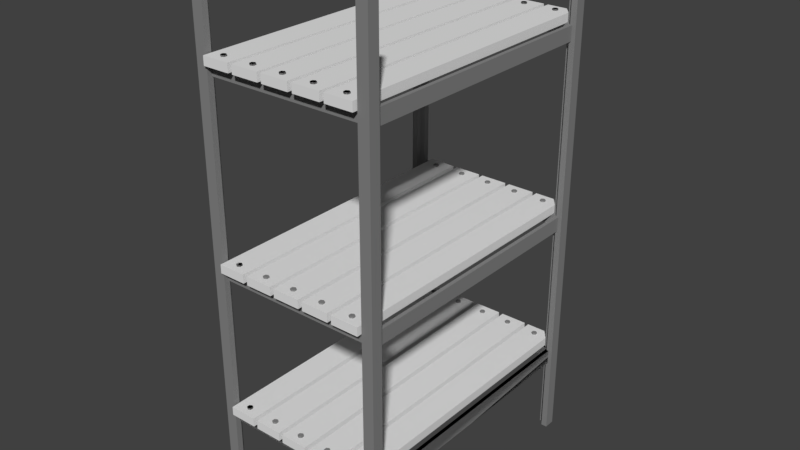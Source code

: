 # Source: stuck.blend  (saved by Blender 2.79.0; exported with 4.5.12 LTS)
import bpy
from mathutils import Matrix  # noqa: F401  (used for matrix-valued properties, if any)

bpy.ops.wm.read_factory_settings(use_empty=True)
scene = bpy.context.scene
scene.name = 'Scene'

# ---- collections
col_collection_1 = bpy.data.collections.new('Collection 1'); scene.collection.children.link(col_collection_1)

# ---- materials (node trees are filled in below, after node groups)
mat_wood = bpy.data.materials.new('wood')
mat_wood.alpha_threshold = 0.0
mat_wood.use_transparent_shadow = False
mat_wood.roughness = 0.5
mat_metal = bpy.data.materials.new('metal')
mat_metal.alpha_threshold = 0.0
mat_metal.use_transparent_shadow = False
mat_metal.diffuse_color = (0.233, 0.233, 0.233, 1.0)
mat_metal.roughness = 0.5

# ---- material node trees

# ---- world
world_world = bpy.data.worlds.new('World'); scene.world = world_world
world_world.color = (0.05088, 0.05088, 0.05088)
world_world.use_sun_shadow = False
world_world.sun_shadow_jitter_overblur = 0.0
world_world.cycles.sampling_method = 'MANUAL'

# ---- meshes
me_cube_007 = bpy.data.meshes.new('Cube.007')
me_cube_007.from_pydata([(-1.0, -1.0, -1.0), (-1.0, -1.0, 1.0), (-1.0, 1.0, -1.0), (-1.0, 1.0, 1.0), (1.0, -1.0, -1.0), (1.0, -1.0, 1.0), (1.0, 1.0, -1.0), (1.0, 1.0, 1.0), (8.27, -1.0, 76.57), (8.27, -1.0, 78.57), (8.27, 1.0, 76.57), (8.27, 1.0, 78.57), (10.27, -1.0, 76.57), (10.27, -1.0, 78.57), (10.27, 1.0, 76.57), (10.27, 1.0, 78.57), (3.642, -1.0, 76.57), (3.642, -1.0, 78.57), (3.642, 1.0, 76.57), (3.642, 1.0, 78.57), (5.642, -1.0, 76.57), (5.642, -1.0, 78.57), (5.642, 1.0, 76.57), (5.642, 1.0, 78.57), (5.945, -1.0, 76.57), (5.945, -1.0, 78.57), (5.945, 1.0, 76.57), (5.945, 1.0, 78.57), (7.945, -1.0, 76.57), (7.945, -1.0, 78.57), (7.945, 1.0, 76.57), (7.945, 1.0, 78.57), (1.311, -1.0, 76.57), (1.311, -1.0, 78.57), (1.311, 1.0, 76.57), (1.311, 1.0, 78.57), (3.311, -1.0, 76.57), (3.311, -1.0, 78.57), (3.311, 1.0, 76.57), (3.311, 1.0, 78.57), (-1.0, -1.0, 76.57), (-1.0, -1.0, 78.57), (-1.0, 1.0, 76.57), (-1.0, 1.0, 78.57), (1.0, -1.0, 76.57), (1.0, -1.0, 78.57), (1.0, 1.0, 76.57), (1.0, 1.0, 78.57), (-1.0, -1.0, 42.06), (-1.0, -1.0, 44.06), (-1.0, 1.0, 42.06), (-1.0, 1.0, 44.06), (1.0, -1.0, 42.06), (1.0, -1.0, 44.06), (1.0, 1.0, 42.06), (1.0, 1.0, 44.06), (1.311, -1.0, 42.06), (1.311, -1.0, 44.06), (1.311, 1.0, 42.06), (1.311, 1.0, 44.06), (3.311, -1.0, 42.06), (3.311, -1.0, 44.06), (3.311, 1.0, 42.06), (3.311, 1.0, 44.06), (5.945, -1.0, 42.06), (5.945, -1.0, 44.06), (5.945, 1.0, 42.06), (5.945, 1.0, 44.06), (7.945, -1.0, 42.06), (7.945, -1.0, 44.06), (7.945, 1.0, 42.06), (7.945, 1.0, 44.06), (3.642, -1.0, 42.06), (3.642, -1.0, 44.06), (3.642, 1.0, 42.06), (3.642, 1.0, 44.06), (5.642, -1.0, 42.06), (5.642, -1.0, 44.06), (5.642, 1.0, 42.06), (5.642, 1.0, 44.06), (8.27, -1.0, 42.06), (8.27, -1.0, 44.06), (8.27, 1.0, 42.06), (8.27, 1.0, 44.06), (10.27, -1.0, 42.06), (10.27, -1.0, 44.06), (10.27, 1.0, 42.06), (10.27, 1.0, 44.06), (8.27, -1.0, -1.0), (8.27, -1.0, 1.0), (8.27, 1.0, -1.0), (8.27, 1.0, 1.0), (10.27, -1.0, -1.0), (10.27, -1.0, 1.0), (10.27, 1.0, -1.0), (10.27, 1.0, 1.0), (3.642, -1.0, -1.0), (3.642, -1.0, 1.0), (3.642, 1.0, -1.0), (3.642, 1.0, 1.0), (5.642, -1.0, -1.0), (5.642, -1.0, 1.0), (5.642, 1.0, -1.0), (5.642, 1.0, 1.0), (5.945, -1.0, -1.0), (5.945, -1.0, 1.0), (5.945, 1.0, -1.0), (5.945, 1.0, 1.0), (7.945, -1.0, -1.0), (7.945, -1.0, 1.0), (7.945, 1.0, -1.0), (7.945, 1.0, 1.0), (1.311, -1.0, -1.0), (1.311, -1.0, 1.0), (1.311, 1.0, -1.0), (1.311, 1.0, 1.0), (3.311, -1.0, -1.0), (3.311, -1.0, 1.0), (3.311, 1.0, -1.0), (3.311, 1.0, 1.0)], [], [(0, 1, 3, 2), (2, 3, 7, 6), (6, 7, 5, 4), (4, 5, 1, 0), (2, 6, 4, 0), (7, 3, 1, 5), (8, 9, 11, 10), (10, 11, 15, 14), (14, 15, 13, 12), (12, 13, 9, 8), (10, 14, 12, 8), (15, 11, 9, 13), (16, 17, 19, 18), (18, 19, 23, 22), (22, 23, 21, 20), (20, 21, 17, 16), (18, 22, 20, 16), (23, 19, 17, 21), (24, 25, 27, 26), (26, 27, 31, 30), (30, 31, 29, 28), (28, 29, 25, 24), (26, 30, 28, 24), (31, 27, 25, 29), (32, 33, 35, 34), (34, 35, 39, 38), (38, 39, 37, 36), (36, 37, 33, 32), (34, 38, 36, 32), (39, 35, 33, 37), (40, 41, 43, 42), (42, 43, 47, 46), (46, 47, 45, 44), (44, 45, 41, 40), (42, 46, 44, 40), (47, 43, 41, 45), (48, 49, 51, 50), (50, 51, 55, 54), (54, 55, 53, 52), (52, 53, 49, 48), (50, 54, 52, 48), (55, 51, 49, 53), (56, 57, 59, 58), (58, 59, 63, 62), (62, 63, 61, 60), (60, 61, 57, 56), (58, 62, 60, 56), (63, 59, 57, 61), (64, 65, 67, 66), (66, 67, 71, 70), (70, 71, 69, 68), (68, 69, 65, 64), (66, 70, 68, 64), (71, 67, 65, 69), (72, 73, 75, 74), (74, 75, 79, 78), (78, 79, 77, 76), (76, 77, 73, 72), (74, 78, 76, 72), (79, 75, 73, 77), (80, 81, 83, 82), (82, 83, 87, 86), (86, 87, 85, 84), (84, 85, 81, 80), (82, 86, 84, 80), (87, 83, 81, 85), (88, 89, 91, 90), (90, 91, 95, 94), (94, 95, 93, 92), (92, 93, 89, 88), (90, 94, 92, 88), (95, 91, 89, 93), (96, 97, 99, 98), (98, 99, 103, 102), (102, 103, 101, 100), (100, 101, 97, 96), (98, 102, 100, 96), (103, 99, 97, 101), (104, 105, 107, 106), (106, 107, 111, 110), (110, 111, 109, 108), (108, 109, 105, 104), (106, 110, 108, 104), (111, 107, 105, 109), (112, 113, 115, 114), (114, 115, 119, 118), (118, 119, 117, 116), (116, 117, 113, 112), (114, 118, 116, 112), (119, 115, 113, 117)])
_uv = me_cube_007.uv_layers.new(name='UVMap')
_uv.uv.foreach_set('vector', [0.636, 0.636, 0.364, 0.636, 0.364, 0.364, 0.636, 0.364, 0.0, 0.0, 1.0, 0.0, 1.0, 1.0, 0.0, 1.0, 0.0, 0.0, 1.0, 0.0, 1.0, 1.0, 0.0, 1.0, 0.0, 0.0, 1.0, 0.0, 1.0, 1.0, 0.0, 1.0, 1.2, 1.258, -0.3153, 1.258, -0.3153, -0.2578, 1.2, -0.2578, 0.0, 0.0, 1.0, 0.0, 1.0, 1.0, 0.0, 1.0, 0.0, 0.0, 1.0, 0.0, 1.0, 1.0, 0.0, 1.0, 0.0, 0.0, 1.0, 0.0, 1.0, 1.0, 0.0, 1.0, 0.0, 0.0, 1.0, 0.0, 1.0, 1.0, 0.0, 1.0, 0.0, 0.0, 1.0, 0.0, 1.0, 1.0, 0.0, 1.0, 0.0, 0.0, 1.0, 0.0, 1.0, 1.0, 0.0, 1.0, 0.0, 0.0, 1.0, 0.0, 1.0, 1.0, 0.0, 1.0, 0.0, 0.0, 1.0, 0.0, 1.0, 1.0, 0.0, 1.0, 0.0, 0.0, 1.0, 0.0, 1.0, 1.0, 0.0, 1.0, 0.0, 0.0, 1.0, 0.0, 1.0, 1.0, 0.0, 1.0, 0.0, 0.0, 1.0, 0.0, 1.0, 1.0, 0.0, 1.0, 0.0, 0.0, 1.0, 0.0, 1.0, 1.0, 0.0, 1.0, 0.0, 0.0, 1.0, 0.0, 1.0, 1.0, 0.0, 1.0, 0.0, 0.0, 1.0, 0.0, 1.0, 1.0, 0.0, 1.0, 0.0, 0.0, 1.0, 0.0, 1.0, 1.0, 0.0, 1.0, 0.0, 0.0, 1.0, 0.0, 1.0, 1.0, 0.0, 1.0, 0.0, 0.0, 1.0, 0.0, 1.0, 1.0, 0.0, 1.0, 0.0, 0.0, 1.0, 0.0, 1.0, 1.0, 0.0, 1.0, 0.0, 0.0, 1.0, 0.0, 1.0, 1.0, 0.0, 1.0, 0.0, 0.0, 1.0, 0.0, 1.0, 1.0, 0.0, 1.0, 0.0, 0.0, 1.0, 0.0, 1.0, 1.0, 0.0, 1.0, 0.0, 0.0, 1.0, 0.0, 1.0, 1.0, 0.0, 1.0, 0.0, 0.0, 1.0, 0.0, 1.0, 1.0, 0.0, 1.0, 0.0, 0.0, 1.0, 0.0, 1.0, 1.0, 0.0, 1.0, 0.0, 0.0, 1.0, 0.0, 1.0, 1.0, 0.0, 1.0, 0.0, 0.0, 1.0, 0.0, 1.0, 1.0, 0.0, 1.0, 0.0, 0.0, 1.0, 0.0, 1.0, 1.0, 0.0, 1.0, 0.0, 0.0, 1.0, 0.0, 1.0, 1.0, 0.0, 1.0, 0.0, 0.0, 1.0, 0.0, 1.0, 1.0, 0.0, 1.0, 0.0, 0.0, 1.0, 0.0, 1.0, 1.0, 0.0, 1.0, 0.0, 0.0, 1.0, 0.0, 1.0, 1.0, 0.0, 1.0, 0.0, 0.0, 1.0, 0.0, 1.0, 1.0, 0.0, 1.0, 0.0, 0.0, 1.0, 0.0, 1.0, 1.0, 0.0, 1.0, 0.0, 0.0, 1.0, 0.0, 1.0, 1.0, 0.0, 1.0, 0.0, 0.0, 1.0, 0.0, 1.0, 1.0, 0.0, 1.0, 0.0, 0.0, 1.0, 0.0, 1.0, 1.0, 0.0, 1.0, 0.0, 0.0, 1.0, 0.0, 1.0, 1.0, 0.0, 1.0, 0.0, 0.0, 1.0, 0.0, 1.0, 1.0, 0.0, 1.0, 0.0, 0.0, 1.0, 0.0, 1.0, 1.0, 0.0, 1.0, 0.0, 0.0, 1.0, 0.0, 1.0, 1.0, 0.0, 1.0, 0.0, 0.0, 1.0, 0.0, 1.0, 1.0, 0.0, 1.0, 0.0, 0.0, 1.0, 0.0, 1.0, 1.0, 0.0, 1.0, 0.0, 0.0, 1.0, 0.0, 1.0, 1.0, 0.0, 1.0, 0.0, 0.0, 1.0, 0.0, 1.0, 1.0, 0.0, 1.0, 0.0, 0.0, 1.0, 0.0, 1.0, 1.0, 0.0, 1.0, 0.0, 0.0, 1.0, 0.0, 1.0, 1.0, 0.0, 1.0, 0.0, 0.0, 1.0, 0.0, 1.0, 1.0, 0.0, 1.0, 0.0, 0.0, 1.0, 0.0, 1.0, 1.0, 0.0, 1.0, 0.0, 0.0, 1.0, 0.0, 1.0, 1.0, 0.0, 1.0, 0.0, 0.0, 1.0, 0.0, 1.0, 1.0, 0.0, 1.0, 0.0, 0.0, 1.0, 0.0, 1.0, 1.0, 0.0, 1.0, 0.0, 0.0, 1.0, 0.0, 1.0, 1.0, 0.0, 1.0, 0.0, 0.0, 1.0, 0.0, 1.0, 1.0, 0.0, 1.0, 0.0, 0.0, 1.0, 0.0, 1.0, 1.0, 0.0, 1.0, 0.0, 0.0, 1.0, 0.0, 1.0, 1.0, 0.0, 1.0, 0.0, 0.0, 1.0, 0.0, 1.0, 1.0, 0.0, 1.0, 0.0, 0.0, 1.0, 0.0, 1.0, 1.0, 0.0, 1.0, 0.0, 0.0, 1.0, 0.0, 1.0, 1.0, 0.0, 1.0, 0.0, 0.0, 1.0, 0.0, 1.0, 1.0, 0.0, 1.0, 0.0, 0.0, 1.0, 0.0, 1.0, 1.0, 0.0, 1.0, 0.0, 0.0, 1.0, 0.0, 1.0, 1.0, 0.0, 1.0, 0.0, 0.0, 1.0, 0.0, 1.0, 1.0, 0.0, 1.0, 0.0, 0.0, 1.0, 0.0, 1.0, 1.0, 0.0, 1.0, 0.0, 0.0, 1.0, 0.0, 1.0, 1.0, 0.0, 1.0, 0.0, 0.0, 1.0, 0.0, 1.0, 1.0, 0.0, 1.0, 0.0, 0.0, 1.0, 0.0, 1.0, 1.0, 0.0, 1.0, 0.0, 0.0, 1.0, 0.0, 1.0, 1.0, 0.0, 1.0, 0.0, 0.0, 1.0, 0.0, 1.0, 1.0, 0.0, 1.0, 0.0, 0.0, 1.0, 0.0, 1.0, 1.0, 0.0, 1.0, 0.0, 0.0, 1.0, 0.0, 1.0, 1.0, 0.0, 1.0, 0.00315, 1.188, 1.003, 1.188, 1.003, 2.188, 0.00315, 2.188, 0.02047, 1.136, 1.02, 1.136, 1.02, 2.136, 0.02047, 2.136, 0.0, 0.0, 1.0, 0.0, 1.0, 1.0, 0.0, 1.0, 0.0, 0.0, 1.0, 0.0, 1.0, 1.0, 0.0, 1.0, 0.0, 0.0, 1.0, 0.0, 1.0, 1.0, 0.0, 1.0, 0.0, 0.0, 1.0, 0.0, 1.0, 1.0, 0.0, 1.0, 0.0, 0.0, 1.0, 0.0, 1.0, 1.0, 0.0, 1.0, 0.0, 0.0, 1.0, 0.0, 1.0, 1.0, 0.0, 1.0, 0.0, 0.0, 1.0, 0.0, 1.0, 1.0, 0.0, 1.0, 0.0, 0.0, 1.0, 0.0, 1.0, 1.0, 0.0, 1.0, 0.0, 0.0, 1.0, 0.0, 1.0, 1.0, 0.0, 1.0, 0.0, 0.0, 1.0, 0.0, 1.0, 1.0, 0.0, 1.0, 0.0, 0.0, 1.0, 0.0, 1.0, 1.0, 0.0, 1.0, 0.0, 0.0, 1.0, 0.0, 1.0, 1.0, 0.0, 1.0, 0.0, 0.0, 1.0, 0.0, 1.0, 1.0, 0.0, 1.0])
me_cube_007.materials.append(mat_wood)
me_cube_007.use_remesh_preserve_volume = False
me_cube_007.use_remesh_preserve_attributes = False
me_cube_007.use_mirror_vertex_groups = False
me_cube_007.update()
me_cube_009 = bpy.data.meshes.new('Cube.009')
me_cube_009.from_pydata([(40.37, 29.09, -2.004), (40.37, 29.09, -0.004133), (40.37, 31.09, -2.004), (40.37, 31.09, -0.004133), (42.37, 29.09, -2.004), (42.37, 29.09, -0.004133), (42.37, 31.09, -2.004), (42.37, 31.09, -0.004133), (40.37, 31.09, -2.004), (40.37, 29.09, -2.004), (40.37, 29.09, -0.004133), (40.37, 31.09, -0.004133), (42.37, 29.09, -0.004133), (42.37, 29.09, -2.004), (38.62, 29.09, -2.004), (38.62, 29.09, -0.004133), (38.62, 31.09, -0.004133), (38.62, 31.09, -2.004), (42.37, 27.34, -2.004), (42.37, 27.34, -0.004133), (40.37, 27.34, -0.004133), (40.37, 27.34, -2.004), (40.37, -27.64, -2.004), (40.37, -27.64, -0.004133), (42.37, -27.64, -2.004), (42.37, -27.64, -0.004133), (40.37, -29.64, -2.004), (40.37, -29.64, -0.004133), (42.37, -29.64, -2.004), (42.37, -29.64, -0.004133), (42.37, -27.64, -2.004), (40.37, -27.64, -2.004), (40.37, -27.64, -0.004133), (42.37, -27.64, -0.004133), (40.37, -29.64, -0.004133), (40.37, -29.64, -2.004), (40.37, -25.89, -2.004), (40.37, -25.89, -0.004133), (42.37, -25.89, -0.004133), (42.37, -25.89, -2.004), (38.62, -29.64, -2.004), (38.62, -29.64, -0.004133), (38.62, -27.64, -0.004133), (38.62, -27.64, -2.004), (-50.29, 29.09, -2.004), (-50.29, 29.09, -0.004133), (-52.29, 29.09, -2.004), (-52.29, 29.09, -0.004133), (-50.29, 31.09, -2.004), (-50.29, 31.09, -0.004133), (-52.29, 31.09, -2.004), (-52.29, 31.09, -0.004133), (-52.29, 29.09, -2.004), (-50.29, 29.09, -2.004), (-50.29, 29.09, -0.004133), (-52.29, 29.09, -0.004133), (-50.29, 31.09, -0.004133), (-50.29, 31.09, -2.004), (-50.29, 27.34, -2.004), (-50.29, 27.34, -0.004133), (-52.29, 27.34, -0.004133), (-52.29, 27.34, -2.004), (-48.54, 31.09, -2.004), (-48.54, 31.09, -0.004133), (-48.54, 29.09, -0.004133), (-48.54, 29.09, -2.004), (-50.29, -27.64, -2.004), (-50.29, -27.64, -0.004133), (-50.29, -29.64, -2.004), (-50.29, -29.64, -0.004133), (-52.29, -27.64, -2.004), (-52.29, -27.64, -0.004133), (-52.29, -29.64, -2.004), (-52.29, -29.64, -0.004133), (-50.29, -29.64, -2.004), (-50.29, -27.64, -2.004), (-50.29, -27.64, -0.004133), (-50.29, -29.64, -0.004133), (-52.29, -27.64, -0.004133), (-52.29, -27.64, -2.004), (-48.54, -27.64, -2.004), (-48.54, -27.64, -0.004133), (-48.54, -29.64, -0.004133), (-48.54, -29.64, -2.004), (-52.29, -25.89, -2.004), (-52.29, -25.89, -0.004133), (-50.29, -25.89, -0.004133), (-50.29, -25.89, -2.004), (-50.7, 28.84, -0.3176), (-50.7, 28.84, -0.3626), (-49.63, 28.84, -0.3176), (-49.63, 28.84, -0.3626), (-50.7, -27.85, -0.3176), (-50.7, -27.85, -0.3626), (-49.63, -27.85, -0.3176), (-49.63, -27.85, -0.3626), (39.87, 28.84, -0.3176), (39.87, 28.84, -0.3626), (40.94, 28.84, -0.3176), (40.94, 28.84, -0.3626), (39.87, -27.85, -0.3176), (39.87, -27.85, -0.3626), (40.94, -27.85, -0.3176), (40.94, -27.85, -0.3626), (-49.63, 28.84, -0.3176), (-49.63, 28.84, -0.3626), (-49.63, -27.85, -0.3176), (-49.63, -27.85, -0.3626), (40.32, 28.51, -0.3637), (40.32, 28.51, -0.3067), (-49.34, 28.51, -0.3637), (-49.34, 28.51, -0.3067), (40.32, 29.78, -0.3637), (40.32, 29.78, -0.3067), (-49.34, 29.78, -0.3637), (-49.34, 29.78, -0.3067), (40.32, 28.51, -0.3637), (40.32, 28.51, -0.3067), (-49.34, 28.51, -0.3637), (-49.34, 28.51, -0.3067), (40.32, 29.78, -0.3637), (40.32, 29.78, -0.3067), (-49.34, 29.78, -0.3637), (-49.34, 29.78, -0.3067), (40.32, -28.33, -0.3637), (40.32, -28.33, -0.3067), (-49.34, -28.33, -0.3637), (-49.34, -28.33, -0.3067), (40.32, -27.06, -0.3637), (40.32, -27.06, -0.3067), (-49.34, -27.06, -0.3637), (-49.34, -27.06, -0.3067), (-50.7, 28.84, -0.3176), (-50.7, 28.84, -0.3626), (-49.63, 28.84, -0.3176), (-49.63, 28.84, -0.3626), (-50.7, -27.85, -0.3176), (-50.7, -27.85, -0.3626), (-49.63, -27.85, -0.3176), (-49.63, -27.85, -0.3626), (39.87, 28.84, -0.3176), (39.87, 28.84, -0.3626), (40.94, 28.84, -0.3176), (40.94, 28.84, -0.3626), (39.87, -27.85, -0.3176), (39.87, -27.85, -0.3626), (40.94, -27.85, -0.3176), (40.94, -27.85, -0.3626), (40.32, 28.51, -0.3637), (40.32, 28.51, -0.3067), (-49.34, 28.51, -0.3637), (-49.34, 28.51, -0.3067), (40.32, 29.78, -0.3637), (40.32, 29.78, -0.3067), (-49.34, 29.78, -0.3637), (-49.34, 29.78, -0.3067), (40.32, -28.33, -0.3637), (40.32, -28.33, -0.3067), (-49.34, -28.33, -0.3637), (-49.34, -28.33, -0.3067), (40.32, -27.06, -0.3637), (40.32, -27.06, -0.3067), (-49.34, -27.06, -0.3637), (-49.34, -27.06, -0.3067), (-50.7, 28.84, -0.9025), (-50.7, 28.84, -0.9475), (-49.63, 28.84, -0.9025), (-49.63, 28.84, -0.9475), (-50.7, -27.85, -0.9025), (-50.7, -27.85, -0.9475), (-49.63, -27.85, -0.9025), (-49.63, -27.85, -0.9475), (39.87, 28.84, -0.9025), (39.87, 28.84, -0.9475), (40.94, 28.84, -0.9025), (40.94, 28.84, -0.9475), (39.87, -27.85, -0.9025), (39.87, -27.85, -0.9475), (40.94, -27.85, -0.9025), (40.94, -27.85, -0.9475), (40.32, 28.51, -0.9487), (40.32, 28.51, -0.8916), (-49.34, 28.51, -0.9487), (-49.34, 28.51, -0.8916), (40.32, 29.78, -0.9487), (40.32, 29.78, -0.8916), (-49.34, 29.78, -0.9487), (-49.34, 29.78, -0.8916), (40.32, -28.33, -0.9487), (40.32, -28.33, -0.8916), (-49.34, -28.33, -0.9487), (-49.34, -28.33, -0.8916), (40.32, -27.06, -0.9487), (40.32, -27.06, -0.8916), (-49.34, -27.06, -0.9487), (-49.34, -27.06, -0.8916), (-50.7, 28.84, -1.629), (-50.7, 28.84, -1.674), (-49.63, 28.84, -1.629), (-49.63, 28.84, -1.674), (-50.7, -27.85, -1.629), (-50.7, -27.85, -1.674), (-49.63, -27.85, -1.629), (-49.63, -27.85, -1.674), (39.87, 28.84, -1.629), (39.87, 28.84, -1.674), (40.94, 28.84, -1.629), (40.94, 28.84, -1.674), (39.87, -27.85, -1.629), (39.87, -27.85, -1.674), (40.94, -27.85, -1.629), (40.94, -27.85, -1.674), (40.32, 28.51, -1.675), (40.32, 28.51, -1.618), (-49.34, 28.51, -1.675), (-49.34, 28.51, -1.618), (40.32, 29.78, -1.675), (40.32, 29.78, -1.618), (-49.34, 29.78, -1.675), (-49.34, 29.78, -1.618), (40.32, -28.33, -1.675), (40.32, -28.33, -1.618), (-49.34, -28.33, -1.675), (-49.34, -28.33, -1.618), (40.32, -27.06, -1.675), (40.32, -27.06, -1.618), (-49.34, -27.06, -1.675), (-49.34, -27.06, -1.618), (-49.56, 22.4, -1.712), (-49.56, 22.4, -1.706), (-49.56, 22.4, -1.706), (-49.56, 22.4, -1.712), (-50.02, 21.6, -1.706), (-50.02, 21.6, -1.712), (-50.95, 21.6, -1.706), (-50.95, 21.6, -1.712), (-51.41, 22.4, -1.706), (-51.41, 22.4, -1.712), (-50.95, 23.2, -1.706), (-50.95, 23.2, -1.712), (-50.02, 23.2, -1.706), (-50.02, 23.2, -1.712), (-50.02, 21.6, -1.706), (-50.02, 21.6, -1.712), (-50.95, 21.6, -1.706), (-50.95, 21.6, -1.712), (-51.41, 22.4, -1.706), (-51.41, 22.4, -1.712), (-50.95, 23.2, -1.706), (-50.95, 23.2, -1.712), (-50.02, 23.2, -1.706), (-50.02, 23.2, -1.712), (41.61, 22.4, -1.712), (41.61, 22.4, -1.706), (41.15, 21.6, -1.706), (41.15, 21.6, -1.712), (40.22, 21.6, -1.706), (40.22, 21.6, -1.712), (39.76, 22.4, -1.706), (39.76, 22.4, -1.712), (40.22, 23.2, -1.706), (40.22, 23.2, -1.712), (41.15, 23.2, -1.706), (41.15, 23.2, -1.712), (-49.56, 11.43, -1.712), (-49.56, 11.43, -1.706), (-49.56, 11.43, -1.706), (-49.56, 11.43, -1.712), (-50.02, 10.63, -1.712), (-50.95, 10.63, -1.712), (-51.41, 11.43, -1.706), (-51.41, 11.43, -1.712), (-50.95, 12.23, -1.706), (-50.95, 12.23, -1.712), (-50.02, 12.23, -1.706), (-50.02, 12.23, -1.712), (-50.02, 10.63, -1.706), (-50.02, 10.63, -1.712), (-50.95, 10.63, -1.706), (-50.95, 10.63, -1.712), (-51.41, 11.43, -1.706), (-51.41, 11.43, -1.712), (41.61, 11.43, -1.712), (41.61, 11.43, -1.706), (41.15, 10.63, -1.706), (41.15, 10.63, -1.712), (40.22, 10.63, -1.706), (40.22, 10.63, -1.712), (39.76, 11.43, -1.706), (39.76, 11.43, -1.712), (40.22, 12.23, -1.706), (40.22, 12.23, -1.712), (41.15, 12.23, -1.706), (41.15, 12.23, -1.712), (-49.56, 0.7431, -1.712), (-49.56, 0.7431, -1.706), (-49.56, 0.7431, -1.706), (-49.56, 0.7431, -1.712), (-50.02, -0.05898, -1.712), (-50.95, -0.05898, -1.712), (-51.41, 0.7431, -1.706), (-51.41, 0.7431, -1.712), (-50.95, 1.545, -1.706), (-50.95, 1.545, -1.712), (-50.02, 1.545, -1.706), (-50.02, 1.545, -1.712), (-50.02, -0.05898, -1.706), (-50.02, -0.05898, -1.712), (-50.95, -0.05898, -1.706), (-50.95, -0.05898, -1.712), (-51.41, 0.7431, -1.706), (-51.41, 0.7431, -1.712), (41.61, 0.7431, -1.712), (41.61, 0.7431, -1.706), (41.15, -0.05899, -1.706), (41.15, -0.05899, -1.712), (40.22, -0.05899, -1.706), (40.22, -0.05899, -1.712), (39.76, 0.7431, -1.706), (39.76, 0.7431, -1.712), (40.22, 1.545, -1.706), (40.22, 1.545, -1.712), (41.15, 1.545, -1.706), (41.15, 1.545, -1.712), (-49.56, -9.975, -1.712), (-49.56, -9.975, -1.706), (-49.56, -9.975, -1.706), (-49.56, -9.975, -1.712), (-50.02, -10.78, -1.712), (-50.95, -10.78, -1.712), (-51.41, -9.975, -1.706), (-51.41, -9.975, -1.712), (-50.95, -9.173, -1.706), (-50.95, -9.173, -1.712), (-50.02, -9.173, -1.706), (-50.02, -9.173, -1.712), (-50.02, -10.78, -1.706), (-50.02, -10.78, -1.712), (-50.95, -10.78, -1.706), (-50.95, -10.78, -1.712), (-51.41, -9.975, -1.706), (-51.41, -9.975, -1.712), (41.61, -9.975, -1.712), (41.61, -9.975, -1.706), (41.15, -10.78, -1.706), (41.15, -10.78, -1.712), (40.22, -10.78, -1.706), (40.22, -10.78, -1.712), (39.76, -9.975, -1.706), (39.76, -9.975, -1.712), (40.22, -9.173, -1.706), (40.22, -9.173, -1.712), (41.15, -9.173, -1.706), (41.15, -9.173, -1.712), (-49.56, -21.01, -1.712), (-49.56, -21.01, -1.706), (-49.56, -21.01, -1.706), (-49.56, -21.01, -1.712), (-50.02, -21.81, -1.712), (-50.95, -21.81, -1.712), (-51.41, -21.01, -1.706), (-51.41, -21.01, -1.712), (-50.95, -20.21, -1.706), (-50.95, -20.21, -1.712), (-50.02, -20.21, -1.706), (-50.02, -20.21, -1.712), (-50.02, -21.81, -1.706), (-50.02, -21.81, -1.712), (-50.95, -21.81, -1.706), (-50.95, -21.81, -1.712), (-51.41, -21.01, -1.706), (-51.41, -21.01, -1.712), (41.61, -21.01, -1.712), (41.61, -21.01, -1.706), (41.15, -21.81, -1.706), (41.15, -21.81, -1.712), (40.22, -21.81, -1.706), (40.22, -21.81, -1.712), (39.76, -21.01, -1.706), (39.76, -21.01, -1.712), (40.22, -20.21, -1.706), (40.22, -20.21, -1.712), (41.15, -20.21, -1.706), (41.15, -20.21, -1.712), (-49.56, 22.4, -1.712), (-49.56, 22.4, -1.706), (-49.56, 22.4, -1.706), (-49.56, 22.4, -1.712), (-50.02, 21.6, -1.706), (-50.02, 21.6, -1.712), (-50.95, 21.6, -1.706), (-50.95, 21.6, -1.712), (-51.41, 22.4, -1.706), (-51.41, 22.4, -1.712), (-50.95, 23.2, -1.706), (-50.95, 23.2, -1.712), (-50.02, 23.2, -1.706), (-50.02, 23.2, -1.712), (-50.02, 21.6, -1.706), (-50.02, 21.6, -1.712), (-50.95, 21.6, -1.706), (-50.95, 21.6, -1.712), (-51.41, 22.4, -1.706), (-51.41, 22.4, -1.712), (-50.95, 23.2, -1.706), (-50.95, 23.2, -1.712), (-50.02, 23.2, -1.706), (-50.02, 23.2, -1.712), (41.61, 22.4, -1.712), (41.61, 22.4, -1.706), (41.15, 21.6, -1.706), (41.15, 21.6, -1.712), (40.22, 21.6, -1.706), (40.22, 21.6, -1.712), (39.76, 22.4, -1.706), (39.76, 22.4, -1.712), (40.22, 23.2, -1.706), (40.22, 23.2, -1.712), (41.15, 23.2, -1.706), (41.15, 23.2, -1.712), (-49.56, 11.43, -1.712), (-49.56, 11.43, -1.706), (-49.56, 11.43, -1.706), (-49.56, 11.43, -1.712), (-50.02, 10.63, -1.712), (-50.95, 10.63, -1.712), (-51.41, 11.43, -1.706), (-51.41, 11.43, -1.712), (-50.95, 12.23, -1.706), (-50.95, 12.23, -1.712), (-50.02, 12.23, -1.706), (-50.02, 12.23, -1.712), (-50.02, 10.63, -1.706), (-50.02, 10.63, -1.712), (-50.95, 10.63, -1.706), (-50.95, 10.63, -1.712), (-51.41, 11.43, -1.706), (-51.41, 11.43, -1.712), (41.61, 11.43, -1.712), (41.61, 11.43, -1.706), (41.15, 10.63, -1.706), (41.15, 10.63, -1.712), (40.22, 10.63, -1.706), (40.22, 10.63, -1.712), (39.76, 11.43, -1.706), (39.76, 11.43, -1.712), (40.22, 12.23, -1.706), (40.22, 12.23, -1.712), (41.15, 12.23, -1.706), (41.15, 12.23, -1.712), (-49.56, 0.7431, -1.712), (-49.56, 0.7431, -1.706), (-49.56, 0.7431, -1.706), (-49.56, 0.7431, -1.712), (-50.02, -0.05898, -1.712), (-50.95, -0.05898, -1.712), (-51.41, 0.7431, -1.706), (-51.41, 0.7431, -1.712), (-50.95, 1.545, -1.706), (-50.95, 1.545, -1.712), (-50.02, 1.545, -1.706), (-50.02, 1.545, -1.712), (-50.02, -0.05898, -1.706), (-50.02, -0.05898, -1.712), (-50.95, -0.05898, -1.706), (-50.95, -0.05898, -1.712), (-51.41, 0.7431, -1.706), (-51.41, 0.7431, -1.712), (41.61, 0.7431, -1.712), (41.61, 0.7431, -1.706), (41.15, -0.05899, -1.706), (41.15, -0.05899, -1.712), (40.22, -0.05899, -1.706), (40.22, -0.05899, -1.712), (39.76, 0.7431, -1.706), (39.76, 0.7431, -1.712), (40.22, 1.545, -1.706), (40.22, 1.545, -1.712), (41.15, 1.545, -1.706), (41.15, 1.545, -1.712), (-49.56, -9.975, -1.712), (-49.56, -9.975, -1.706), (-49.56, -9.975, -1.706), (-49.56, -9.975, -1.712), (-50.02, -10.78, -1.712), (-50.95, -10.78, -1.712), (-51.41, -9.975, -1.706), (-51.41, -9.975, -1.712), (-50.95, -9.173, -1.706), (-50.95, -9.173, -1.712), (-50.02, -9.173, -1.706), (-50.02, -9.173, -1.712), (-50.02, -10.78, -1.706), (-50.02, -10.78, -1.712), (-50.95, -10.78, -1.706), (-50.95, -10.78, -1.712), (-51.41, -9.975, -1.706), (-51.41, -9.975, -1.712), (41.61, -9.975, -1.712), (41.61, -9.975, -1.706), (41.15, -10.78, -1.706), (41.15, -10.78, -1.712), (40.22, -10.78, -1.706), (40.22, -10.78, -1.712), (39.76, -9.975, -1.706), (39.76, -9.975, -1.712), (40.22, -9.173, -1.706), (40.22, -9.173, -1.712), (41.15, -9.173, -1.706), (41.15, -9.173, -1.712), (-49.56, -21.01, -1.712), (-49.56, -21.01, -1.706), (-49.56, -21.01, -1.706), (-49.56, -21.01, -1.712), (-50.02, -21.81, -1.712), (-50.95, -21.81, -1.712), (-51.41, -21.01, -1.706), (-51.41, -21.01, -1.712), (-50.95, -20.21, -1.706), (-50.95, -20.21, -1.712), (-50.02, -20.21, -1.706), (-50.02, -20.21, -1.712), (-50.02, -21.81, -1.706), (-50.02, -21.81, -1.712), (-50.95, -21.81, -1.706), (-50.95, -21.81, -1.712), (-51.41, -21.01, -1.706), (-51.41, -21.01, -1.712), (41.61, -21.01, -1.712), (41.61, -21.01, -1.706), (41.15, -21.81, -1.706), (41.15, -21.81, -1.712), (40.22, -21.81, -1.706), (40.22, -21.81, -1.712), (39.76, -21.01, -1.706), (39.76, -21.01, -1.712), (40.22, -20.21, -1.706), (40.22, -20.21, -1.712), (41.15, -20.21, -1.706), (41.15, -20.21, -1.712), (-49.56, 22.4, -0.9854), (-49.56, 22.4, -0.979), (-49.56, 22.4, -0.979), (-49.56, 22.4, -0.9854), (-50.02, 21.6, -0.979), (-50.02, 21.6, -0.9854), (-50.95, 21.6, -0.979), (-50.95, 21.6, -0.9854), (-51.41, 22.4, -0.979), (-51.41, 22.4, -0.9854), (-50.95, 23.2, -0.979), (-50.95, 23.2, -0.9854), (-50.02, 23.2, -0.979), (-50.02, 23.2, -0.9854), (-50.02, 21.6, -0.979), (-50.02, 21.6, -0.9854), (-50.95, 21.6, -0.979), (-50.95, 21.6, -0.9854), (-51.41, 22.4, -0.979), (-51.41, 22.4, -0.9854), (-50.95, 23.2, -0.979), (-50.95, 23.2, -0.9854), (-50.02, 23.2, -0.979), (-50.02, 23.2, -0.9854), (41.61, 22.4, -0.9854), (41.61, 22.4, -0.979), (41.15, 21.6, -0.979), (41.15, 21.6, -0.9854), (40.22, 21.6, -0.979), (40.22, 21.6, -0.9854), (39.76, 22.4, -0.979), (39.76, 22.4, -0.9854), (40.22, 23.2, -0.979), (40.22, 23.2, -0.9854), (41.15, 23.2, -0.979), (41.15, 23.2, -0.9854), (-49.56, 11.43, -0.9854), (-49.56, 11.43, -0.979), (-49.56, 11.43, -0.979), (-49.56, 11.43, -0.9854), (-50.02, 10.63, -0.9854), (-50.95, 10.63, -0.9854), (-51.41, 11.43, -0.979), (-51.41, 11.43, -0.9854), (-50.95, 12.23, -0.979), (-50.95, 12.23, -0.9854), (-50.02, 12.23, -0.979), (-50.02, 12.23, -0.9854), (-50.02, 10.63, -0.979), (-50.02, 10.63, -0.9854), (-50.95, 10.63, -0.979), (-50.95, 10.63, -0.9854), (-51.41, 11.43, -0.979), (-51.41, 11.43, -0.9854), (41.61, 11.43, -0.9854), (41.61, 11.43, -0.979), (41.15, 10.63, -0.979), (41.15, 10.63, -0.9854), (40.22, 10.63, -0.979), (40.22, 10.63, -0.9854), (39.76, 11.43, -0.979), (39.76, 11.43, -0.9854), (40.22, 12.23, -0.979), (40.22, 12.23, -0.9854), (41.15, 12.23, -0.979), (41.15, 12.23, -0.9854), (-49.56, 0.7431, -0.9854), (-49.56, 0.7431, -0.979), (-49.56, 0.7431, -0.979), (-49.56, 0.7431, -0.9854), (-50.02, -0.05899, -0.9854), (-50.95, -0.05899, -0.9854), (-51.41, 0.7431, -0.979), (-51.41, 0.7431, -0.9854), (-50.95, 1.545, -0.979), (-50.95, 1.545, -0.9854), (-50.02, 1.545, -0.979), (-50.02, 1.545, -0.9854), (-50.02, -0.05899, -0.979), (-50.02, -0.05899, -0.9854), (-50.95, -0.05899, -0.979), (-50.95, -0.05899, -0.9854), (-51.41, 0.7431, -0.979), (-51.41, 0.7431, -0.9854), (41.61, 0.7431, -0.9854), (41.61, 0.7431, -0.979), (41.15, -0.059, -0.979), (41.15, -0.059, -0.9854), (40.22, -0.059, -0.979), (40.22, -0.059, -0.9854), (39.76, 0.7431, -0.979), (39.76, 0.7431, -0.9854), (40.22, 1.545, -0.979), (40.22, 1.545, -0.9854), (41.15, 1.545, -0.979), (41.15, 1.545, -0.9854), (-49.56, -9.975, -0.9854), (-49.56, -9.975, -0.979), (-49.56, -9.975, -0.979), (-49.56, -9.975, -0.9854), (-50.02, -10.78, -0.9854), (-50.95, -10.78, -0.9854), (-51.41, -9.975, -0.979), (-51.41, -9.975, -0.9854), (-50.95, -9.173, -0.979), (-50.95, -9.173, -0.9854), (-50.02, -9.173, -0.979), (-50.02, -9.173, -0.9854), (-50.02, -10.78, -0.979), (-50.02, -10.78, -0.9854), (-50.95, -10.78, -0.979), (-50.95, -10.78, -0.9854), (-51.41, -9.975, -0.979), (-51.41, -9.975, -0.9854), (41.61, -9.975, -0.9854), (41.61, -9.975, -0.979), (41.15, -10.78, -0.979), (41.15, -10.78, -0.9854), (40.22, -10.78, -0.979), (40.22, -10.78, -0.9854), (39.76, -9.975, -0.979), (39.76, -9.975, -0.9854), (40.22, -9.173, -0.979), (40.22, -9.173, -0.9854), (41.15, -9.173, -0.979), (41.15, -9.173, -0.9854), (-49.56, -21.01, -0.9854), (-49.56, -21.01, -0.979), (-49.56, -21.01, -0.979), (-49.56, -21.01, -0.9854), (-50.02, -21.81, -0.9854), (-50.95, -21.81, -0.9854), (-51.41, -21.01, -0.979), (-51.41, -21.01, -0.9854), (-50.95, -20.21, -0.979), (-50.95, -20.21, -0.9854), (-50.02, -20.21, -0.979), (-50.02, -20.21, -0.9854), (-50.02, -21.81, -0.979), (-50.02, -21.81, -0.9854), (-50.95, -21.81, -0.979), (-50.95, -21.81, -0.9854), (-51.41, -21.01, -0.979), (-51.41, -21.01, -0.9854), (41.61, -21.01, -0.9854), (41.61, -21.01, -0.979), (41.15, -21.81, -0.979), (41.15, -21.81, -0.9854), (40.22, -21.81, -0.979), (40.22, -21.81, -0.9854), (39.76, -21.01, -0.979), (39.76, -21.01, -0.9854), (40.22, -20.21, -0.979), (40.22, -20.21, -0.9854), (41.15, -20.21, -0.979), (41.15, -20.21, -0.9854), (-49.56, 22.4, -0.4036), (-49.56, 22.4, -0.3971), (-49.56, 22.4, -0.3971), (-49.56, 22.4, -0.4036), (-50.02, 21.6, -0.3971), (-50.02, 21.6, -0.4036), (-50.95, 21.6, -0.3971), (-50.95, 21.6, -0.4036), (-51.41, 22.4, -0.3971), (-51.41, 22.4, -0.4036), (-50.95, 23.2, -0.3971), (-50.95, 23.2, -0.4036), (-50.02, 23.2, -0.3971), (-50.02, 23.2, -0.4036), (-50.02, 21.6, -0.3971), (-50.02, 21.6, -0.4036), (-50.95, 21.6, -0.3971), (-50.95, 21.6, -0.4036), (-51.41, 22.4, -0.3971), (-51.41, 22.4, -0.4036), (-50.95, 23.2, -0.3971), (-50.95, 23.2, -0.4036), (-50.02, 23.2, -0.3971), (-50.02, 23.2, -0.4036), (41.61, 22.4, -0.4036), (41.61, 22.4, -0.3971), (41.15, 21.6, -0.3971), (41.15, 21.6, -0.4036), (40.22, 21.6, -0.3971), (40.22, 21.6, -0.4036), (39.76, 22.4, -0.3971), (39.76, 22.4, -0.4036), (40.22, 23.2, -0.3971), (40.22, 23.2, -0.4036), (41.15, 23.2, -0.3971), (41.15, 23.2, -0.4036), (-49.56, 11.43, -0.4036), (-49.56, 11.43, -0.3971), (-49.56, 11.43, -0.3971), (-49.56, 11.43, -0.4036), (-50.02, 10.63, -0.4036), (-50.95, 10.63, -0.4036), (-51.41, 11.43, -0.3971), (-51.41, 11.43, -0.4036), (-50.95, 12.23, -0.3971), (-50.95, 12.23, -0.4036), (-50.02, 12.23, -0.3971), (-50.02, 12.23, -0.4036), (-50.02, 10.63, -0.3971), (-50.02, 10.63, -0.4036), (-50.95, 10.63, -0.3971), (-50.95, 10.63, -0.4036), (-51.41, 11.43, -0.3971), (-51.41, 11.43, -0.4036), (41.61, 11.43, -0.4036), (41.61, 11.43, -0.3971), (41.15, 10.63, -0.3971), (41.15, 10.63, -0.4036), (40.22, 10.63, -0.3971), (40.22, 10.63, -0.4036), (39.76, 11.43, -0.3971), (39.76, 11.43, -0.4036), (40.22, 12.23, -0.3971), (40.22, 12.23, -0.4036), (41.15, 12.23, -0.3971), (41.15, 12.23, -0.4036), (-49.56, 0.7431, -0.4036), (-49.56, 0.7431, -0.3971), (-49.56, 0.7431, -0.3971), (-49.56, 0.7431, -0.4036), (-50.02, -0.059, -0.4036), (-50.95, -0.059, -0.4036), (-51.41, 0.7431, -0.3971), (-51.41, 0.7431, -0.4036), (-50.95, 1.545, -0.3971), (-50.95, 1.545, -0.4036), (-50.02, 1.545, -0.3971), (-50.02, 1.545, -0.4036), (-50.02, -0.059, -0.3971), (-50.02, -0.059, -0.4036), (-50.95, -0.059, -0.3971), (-50.95, -0.059, -0.4036), (-51.41, 0.7431, -0.3971), (-51.41, 0.7431, -0.4036), (41.61, 0.7431, -0.4036), (41.61, 0.7431, -0.3971), (41.15, -0.05901, -0.3971), (41.15, -0.05901, -0.4036), (40.22, -0.05901, -0.3971), (40.22, -0.05901, -0.4036), (39.76, 0.7431, -0.3971), (39.76, 0.7431, -0.4036), (40.22, 1.545, -0.3971), (40.22, 1.545, -0.4036), (41.15, 1.545, -0.3971), (41.15, 1.545, -0.4036), (-49.56, -9.975, -0.4036), (-49.56, -9.975, -0.3971), (-49.56, -9.975, -0.3971), (-49.56, -9.975, -0.4036), (-50.02, -10.78, -0.4036), (-50.95, -10.78, -0.4036), (-51.41, -9.975, -0.3971), (-51.41, -9.975, -0.4036), (-50.95, -9.173, -0.3971), (-50.95, -9.173, -0.4036), (-50.02, -9.173, -0.3971), (-50.02, -9.173, -0.4036), (-50.02, -10.78, -0.3971), (-50.02, -10.78, -0.4036), (-50.95, -10.78, -0.3971), (-50.95, -10.78, -0.4036), (-51.41, -9.975, -0.3971), (-51.41, -9.975, -0.4036), (41.61, -9.975, -0.4036), (41.61, -9.975, -0.3971), (41.15, -10.78, -0.3971), (41.15, -10.78, -0.4036), (40.22, -10.78, -0.3971), (40.22, -10.78, -0.4036), (39.76, -9.975, -0.3971), (39.76, -9.975, -0.4036), (40.22, -9.173, -0.3971), (40.22, -9.173, -0.4036), (41.15, -9.173, -0.3971), (41.15, -9.173, -0.4036), (-49.56, -21.01, -0.4036), (-49.56, -21.01, -0.3971), (-49.56, -21.01, -0.3971), (-49.56, -21.01, -0.4036), (-50.02, -21.81, -0.4036), (-50.95, -21.81, -0.4036), (-51.41, -21.01, -0.3971), (-51.41, -21.01, -0.4036), (-50.95, -20.21, -0.3971), (-50.95, -20.21, -0.4036), (-50.02, -20.21, -0.3971), (-50.02, -20.21, -0.4036), (-50.02, -21.81, -0.3971), (-50.02, -21.81, -0.4036), (-50.95, -21.81, -0.3971), (-50.95, -21.81, -0.4036), (-51.41, -21.01, -0.3971), (-51.41, -21.01, -0.4036), (41.61, -21.01, -0.4036), (41.61, -21.01, -0.3971), (41.15, -21.81, -0.3971), (41.15, -21.81, -0.4036), (40.22, -21.81, -0.3971), (40.22, -21.81, -0.4036), (39.76, -21.01, -0.3971), (39.76, -21.01, -0.4036), (40.22, -20.21, -0.3971), (40.22, -20.21, -0.4036), (41.15, -20.21, -0.3971), (41.15, -20.21, -0.4036), (-50.7, 28.84, -1.629), (-49.63, 28.84, -1.629), (-50.7, -27.85, -1.629), (-49.63, -27.85, -1.629), (-50.7, 28.84, -1.674), (-49.63, 28.84, -1.674), (-50.7, -27.85, -1.674), (-49.63, -27.85, -1.674), (-50.7, 28.84, -0.9025), (-49.63, 28.84, -0.9025), (-50.7, -27.85, -0.9025), (-49.63, -27.85, -0.9025), (-50.7, 28.84, -0.9473), (-49.63, 28.84, -0.9473), (-50.7, -27.85, -0.9473), (-49.63, -27.85, -0.9473)], [], [(5, 1, 10, 12), (2, 3, 7, 6), (6, 7, 5, 4), (1, 3, 11, 10), (2, 6, 4, 0), (7, 3, 1, 5), (2, 0, 9, 8), (4, 5, 12, 13), (3, 2, 8, 11), (0, 4, 13, 9), (14, 15, 16, 17), (10, 15, 14, 9), (11, 16, 15, 10), (8, 17, 16, 11), (9, 14, 17, 8), (18, 19, 20, 21), (12, 19, 18, 13), (10, 20, 19, 12), (9, 21, 20, 10), (13, 18, 21, 9), (27, 23, 32, 34), (24, 25, 29, 28), (28, 29, 27, 26), (23, 25, 33, 32), (24, 28, 26, 22), (29, 25, 23, 27), (24, 22, 31, 30), (26, 27, 34, 35), (25, 24, 30, 33), (22, 26, 35, 31), (36, 37, 38, 39), (32, 37, 36, 31), (33, 38, 37, 32), (30, 39, 38, 33), (31, 36, 39, 30), (40, 41, 42, 43), (34, 41, 40, 35), (32, 42, 41, 34), (31, 43, 42, 32), (35, 40, 43, 31), (49, 45, 54, 56), (46, 47, 51, 50), (50, 51, 49, 48), (45, 47, 55, 54), (46, 50, 48, 44), (51, 47, 45, 49), (46, 44, 53, 52), (48, 49, 56, 57), (47, 46, 52, 55), (44, 48, 57, 53), (58, 59, 60, 61), (54, 59, 58, 53), (55, 60, 59, 54), (52, 61, 60, 55), (53, 58, 61, 52), (62, 63, 64, 65), (56, 63, 62, 57), (54, 64, 63, 56), (53, 65, 64, 54), (57, 62, 65, 53), (71, 67, 76, 78), (68, 69, 73, 72), (72, 73, 71, 70), (67, 69, 77, 76), (68, 72, 70, 66), (73, 69, 67, 71), (68, 66, 75, 74), (70, 71, 78, 79), (69, 68, 74, 77), (66, 70, 79, 75), (80, 81, 82, 83), (76, 81, 80, 75), (77, 82, 81, 76), (74, 83, 82, 77), (75, 80, 83, 74), (84, 85, 86, 87), (78, 85, 84, 79), (76, 86, 85, 78), (75, 87, 86, 76), (79, 84, 87, 75), (88, 89, 91, 90), (90, 94, 95, 91), (94, 95, 93, 92), (92, 88, 89, 93), (90, 88, 92, 94), (95, 93, 89, 91), (96, 97, 99, 98), (98, 102, 103, 99), (102, 103, 101, 100), (100, 96, 97, 101), (98, 96, 100, 102), (103, 101, 97, 99), (104, 106, 107, 105), (108, 109, 111, 110), (110, 111, 115, 114), (114, 115, 113, 112), (112, 113, 109, 108), (110, 114, 112, 108), (115, 111, 109, 113), (116, 117, 119, 118), (118, 119, 123, 122), (122, 123, 121, 120), (120, 121, 117, 116), (118, 122, 120, 116), (123, 119, 117, 121), (124, 125, 127, 126), (126, 127, 131, 130), (130, 131, 129, 128), (128, 129, 125, 124), (126, 130, 128, 124), (131, 127, 125, 129), (136, 132, 133, 137), (134, 132, 136, 138), (139, 137, 133, 135), (142, 146, 147, 143), (144, 140, 141, 145), (142, 140, 144, 146), (147, 145, 141, 143), (148, 149, 151, 150), (154, 155, 153, 152), (150, 154, 152, 148), (155, 151, 149, 153), (156, 157, 159, 158), (162, 163, 161, 160), (158, 162, 160, 156), (163, 159, 157, 161), (166, 170, 863, 861), (166, 164, 168, 170), (171, 169, 165, 167), (174, 178, 179, 175), (176, 172, 173, 177), (174, 172, 176, 178), (179, 177, 173, 175), (180, 181, 183, 182), (186, 187, 185, 184), (182, 186, 184, 180), (187, 183, 181, 185), (188, 189, 191, 190), (194, 195, 193, 192), (190, 194, 192, 188), (195, 191, 189, 193), (198, 202, 855, 853), (198, 196, 200, 202), (203, 201, 197, 199), (206, 210, 211, 207), (208, 204, 205, 209), (206, 204, 208, 210), (211, 209, 205, 207), (212, 213, 215, 214), (218, 219, 217, 216), (214, 218, 216, 212), (219, 215, 213, 217), (220, 221, 223, 222), (226, 227, 225, 224), (222, 226, 224, 220), (227, 223, 221, 225), (256, 258, 259, 257), (248, 250, 251, 249), (230, 232, 233, 231), (254, 256, 257, 255), (243, 245, 247, 249, 251, 228), (232, 234, 235, 233), (255, 257, 259, 261, 263, 252), (246, 248, 249, 247), (234, 236, 237, 235), (260, 262, 263, 261), (244, 246, 247, 245), (236, 238, 239, 237), (233, 235, 237, 239, 241, 231), (242, 244, 245, 243), (238, 240, 241, 239), (258, 260, 261, 259), (250, 229, 228, 251), (240, 230, 231, 241), (229, 242, 243, 228), (262, 253, 252, 263), (253, 254, 255, 252), (286, 288, 289, 287), (284, 286, 287, 285), (285, 287, 289, 291, 293, 282), (290, 292, 293, 291), (278, 280, 281, 279), (270, 272, 273, 271), (268, 269, 271, 273, 275, 267), (276, 278, 279, 277), (272, 274, 275, 273), (288, 290, 291, 289), (274, 266, 267, 275), (265, 276, 277, 264), (292, 283, 282, 293), (283, 284, 285, 282), (316, 318, 319, 317), (314, 316, 317, 315), (315, 317, 319, 321, 323, 312), (320, 322, 323, 321), (308, 310, 311, 309), (300, 302, 303, 301), (298, 299, 301, 303, 305, 297), (306, 308, 309, 307), (302, 304, 305, 303), (318, 320, 321, 319), (304, 296, 297, 305), (295, 306, 307, 294), (322, 313, 312, 323), (313, 314, 315, 312), (346, 348, 349, 347), (344, 346, 347, 345), (345, 347, 349, 351, 353, 342), (350, 352, 353, 351), (338, 340, 341, 339), (330, 332, 333, 331), (328, 329, 331, 333, 335, 327), (336, 338, 339, 337), (332, 334, 335, 333), (348, 350, 351, 349), (334, 326, 327, 335), (325, 336, 337, 324), (352, 343, 342, 353), (343, 344, 345, 342), (376, 378, 379, 377), (374, 376, 377, 375), (375, 377, 379, 381, 383, 372), (380, 382, 383, 381), (368, 370, 371, 369), (360, 362, 363, 361), (358, 359, 361, 363, 365, 357), (366, 368, 369, 367), (362, 364, 365, 363), (378, 380, 381, 379), (364, 356, 357, 365), (355, 366, 367, 354), (382, 373, 372, 383), (373, 374, 375, 372), (412, 414, 415, 413), (404, 406, 407, 405), (386, 388, 389, 387), (410, 412, 413, 411), (399, 401, 403, 405, 407, 384), (388, 390, 391, 389), (411, 413, 415, 417, 419, 408), (402, 404, 405, 403), (390, 392, 393, 391), (416, 418, 419, 417), (400, 402, 403, 401), (392, 394, 395, 393), (389, 391, 393, 395, 397, 387), (398, 400, 401, 399), (394, 396, 397, 395), (414, 416, 417, 415), (406, 385, 384, 407), (396, 386, 387, 397), (385, 398, 399, 384), (418, 409, 408, 419), (409, 410, 411, 408), (442, 444, 445, 443), (440, 442, 443, 441), (441, 443, 445, 447, 449, 438), (446, 448, 449, 447), (434, 436, 437, 435), (426, 428, 429, 427), (424, 425, 427, 429, 431, 423), (432, 434, 435, 433), (428, 430, 431, 429), (444, 446, 447, 445), (430, 422, 423, 431), (421, 432, 433, 420), (448, 439, 438, 449), (439, 440, 441, 438), (472, 474, 475, 473), (470, 472, 473, 471), (471, 473, 475, 477, 479, 468), (476, 478, 479, 477), (464, 466, 467, 465), (456, 458, 459, 457), (454, 455, 457, 459, 461, 453), (462, 464, 465, 463), (458, 460, 461, 459), (474, 476, 477, 475), (460, 452, 453, 461), (451, 462, 463, 450), (478, 469, 468, 479), (469, 470, 471, 468), (502, 504, 505, 503), (500, 502, 503, 501), (501, 503, 505, 507, 509, 498), (506, 508, 509, 507), (494, 496, 497, 495), (486, 488, 489, 487), (484, 483, 491, 489, 487, 485), (492, 494, 495, 493), (488, 490, 491, 489), (504, 506, 507, 505), (490, 482, 483, 491), (481, 492, 493, 480), (508, 499, 498, 509), (499, 500, 501, 498), (532, 534, 535, 533), (530, 532, 533, 531), (531, 533, 535, 537, 539, 528), (536, 538, 539, 537), (524, 526, 527, 525), (516, 518, 519, 517), (514, 515, 517, 519, 521, 513), (522, 524, 525, 523), (518, 520, 521, 519), (534, 536, 537, 535), (520, 512, 513, 521), (511, 522, 523, 510), (538, 529, 528, 539), (529, 530, 531, 528), (568, 570, 571, 569), (560, 562, 563, 561), (542, 544, 545, 543), (566, 568, 569, 567), (555, 557, 559, 561, 563, 540), (544, 546, 547, 545), (567, 569, 571, 573, 575, 564), (558, 560, 561, 559), (546, 548, 549, 547), (572, 574, 575, 573), (556, 558, 559, 557), (548, 550, 551, 549), (545, 547, 549, 551, 553, 543), (554, 556, 557, 555), (550, 552, 553, 551), (570, 572, 573, 571), (562, 541, 540, 563), (552, 542, 543, 553), (541, 554, 555, 540), (574, 565, 564, 575), (565, 566, 567, 564), (598, 600, 601, 599), (596, 598, 599, 597), (597, 599, 601, 603, 605, 594), (602, 604, 605, 603), (590, 592, 593, 591), (582, 584, 585, 583), (580, 581, 583, 585, 587, 579), (588, 590, 591, 589), (584, 586, 587, 585), (600, 602, 603, 601), (586, 578, 579, 587), (577, 588, 589, 576), (604, 595, 594, 605), (595, 596, 597, 594), (628, 630, 631, 629), (626, 628, 629, 627), (627, 629, 631, 633, 635, 624), (632, 634, 635, 633), (620, 622, 623, 621), (612, 614, 615, 613), (610, 611, 613, 615, 617, 609), (618, 620, 621, 619), (614, 616, 617, 615), (630, 632, 633, 631), (616, 608, 609, 617), (607, 618, 619, 606), (634, 625, 624, 635), (625, 626, 627, 624), (658, 660, 661, 659), (656, 658, 659, 657), (657, 659, 661, 663, 665, 654), (662, 664, 665, 663), (650, 652, 653, 651), (642, 644, 645, 643), (640, 641, 643, 645, 647, 639), (648, 650, 651, 649), (644, 646, 647, 645), (660, 662, 663, 661), (646, 638, 639, 647), (637, 648, 649, 636), (664, 655, 654, 665), (655, 656, 657, 654), (688, 690, 691, 689), (686, 688, 689, 687), (687, 689, 691, 693, 695, 684), (692, 694, 695, 693), (680, 682, 683, 681), (672, 674, 675, 673), (670, 671, 673, 675, 677, 669), (678, 680, 681, 679), (674, 676, 677, 675), (690, 692, 693, 691), (676, 668, 669, 677), (667, 678, 679, 666), (694, 685, 684, 695), (685, 686, 687, 684), (724, 726, 727, 725), (716, 718, 719, 717), (698, 700, 701, 699), (722, 724, 725, 723), (711, 713, 715, 717, 719, 696), (700, 702, 703, 701), (723, 725, 727, 729, 731, 720), (714, 716, 717, 715), (702, 704, 705, 703), (728, 730, 731, 729), (712, 714, 715, 713), (704, 706, 707, 705), (701, 703, 705, 707, 709, 699), (710, 712, 713, 711), (706, 708, 709, 707), (726, 728, 729, 727), (718, 697, 696, 719), (708, 698, 699, 709), (697, 710, 711, 696), (730, 721, 720, 731), (721, 722, 723, 720), (754, 756, 757, 755), (752, 754, 755, 753), (753, 755, 757, 759, 761, 750), (758, 760, 761, 759), (746, 748, 749, 747), (738, 740, 741, 739), (736, 737, 739, 741, 743, 735), (744, 746, 747, 745), (740, 742, 743, 741), (756, 758, 759, 757), (742, 734, 735, 743), (733, 744, 745, 732), (760, 751, 750, 761), (751, 752, 753, 750), (784, 786, 787, 785), (782, 784, 785, 783), (783, 785, 787, 789, 791, 780), (788, 790, 791, 789), (776, 778, 779, 777), (768, 770, 771, 769), (766, 767, 769, 771, 773, 765), (774, 776, 777, 775), (770, 772, 773, 771), (786, 788, 789, 787), (772, 764, 765, 773), (763, 774, 775, 762), (790, 781, 780, 791), (781, 782, 783, 780), (814, 816, 817, 815), (812, 814, 815, 813), (813, 815, 817, 819, 821, 810), (818, 820, 821, 819), (806, 808, 809, 807), (798, 800, 801, 799), (796, 797, 799, 801, 803, 795), (804, 806, 807, 805), (800, 802, 803, 801), (816, 818, 819, 817), (802, 794, 795, 803), (793, 804, 805, 792), (820, 811, 810, 821), (811, 812, 813, 810), (844, 846, 847, 845), (842, 844, 845, 843), (843, 845, 847, 849, 851, 840), (848, 850, 851, 849), (836, 838, 839, 837), (828, 830, 831, 829), (826, 827, 829, 831, 833, 825), (834, 836, 837, 835), (830, 832, 833, 831), (846, 848, 849, 847), (832, 824, 825, 833), (823, 834, 835, 822), (850, 841, 840, 851), (841, 842, 843, 840), (200, 196, 852, 854), (854, 852, 856, 858), (853, 855, 859, 857), (168, 164, 860, 862), (862, 860, 864, 866), (861, 863, 867, 865)])
me_cube_009.polygons.foreach_set('use_smooth', [1, 1, 1, 1, 1, 1, 1, 1, 1, 1, 1, 1, 1, 1, 1, 1, 1, 1, 1, 1, 1, 1, 1, 1, 1, 1, 1, 1, 1, 1, 1, 1, 1, 1, 1, 1, 1, 1, 1, 1, 1, 1, 1, 1, 1, 1, 1, 1, 1, 1, 1, 1, 1, 1, 1, 1, 1, 1, 1, 1, 1, 1, 1, 1, 1, 1, 1, 1, 1, 1, 1, 1, 1, 1, 1, 1, 1, 1, 1, 1, 1, 1, 1, 1, 1, 1, 1, 1, 1, 1, 1, 1, 1, 1, 1, 1, 1, 1, 1, 1, 1, 1, 1, 1, 1, 1, 1, 1, 1, 1, 1, 1, 1, 1, 1, 1, 1, 1, 1, 1, 1, 1, 1, 1, 1, 1, 1, 1, 1, 1, 1, 1, 1, 1, 1, 1, 1, 1, 1, 1, 1, 1, 1, 1, 1, 1, 1, 1, 1, 1, 1, 1, 1, 1, 1, 1, 0, 0, 0, 0, 0, 0, 0, 0, 0, 0, 0, 0, 0, 0, 0, 0, 0, 0, 0, 0, 0, 0, 0, 0, 0, 0, 0, 0, 0, 0, 0, 0, 0, 0, 0, 0, 0, 0, 0, 0, 0, 0, 0, 0, 0, 0, 0, 0, 0, 0, 0, 0, 0, 0, 0, 0, 0, 0, 0, 0, 0, 0, 0, 0, 0, 0, 0, 0, 0, 0, 0, 0, 0, 0, 0, 0, 0, 0, 0, 0, 0, 0, 0, 0, 0, 0, 0, 0, 0, 0, 0, 0, 0, 0, 0, 0, 0, 0, 0, 0, 0, 0, 0, 0, 0, 0, 0, 0, 0, 0, 0, 0, 0, 0, 0, 0, 0, 0, 0, 0, 0, 0, 0, 0, 0, 0, 0, 0, 0, 0, 0, 0, 0, 0, 0, 0, 0, 0, 0, 0, 0, 0, 0, 0, 0, 0, 0, 0, 0, 0, 0, 0, 0, 0, 0, 0, 0, 0, 0, 0, 0, 0, 0, 0, 0, 0, 0, 0, 0, 0, 0, 0, 0, 0, 0, 0, 0, 0, 0, 0, 0, 0, 0, 0, 0, 0, 0, 0, 0, 0, 0, 0, 0, 0, 0, 0, 0, 0, 0, 0, 0, 0, 0, 0, 0, 0, 0, 0, 0, 0, 0, 0, 0, 0, 0, 0, 0, 0, 0, 0, 0, 0, 0, 0, 0, 0, 0, 0, 0, 0, 0, 0, 0, 0, 0, 0, 0, 0, 0, 0, 0, 0, 0, 0, 0, 0, 0, 0, 0, 0, 0, 0, 0, 0, 0, 0, 0, 0, 0, 0, 0, 0, 0, 0, 0, 0, 0, 0, 0, 0, 0, 0, 0, 0, 0, 0, 0, 0, 0, 0, 0, 0, 0, 0, 0, 0, 0, 0, 0, 0, 0, 0, 0, 0, 0, 0, 0, 0, 0, 0, 0, 0, 0, 0, 0, 0, 0, 0, 1, 1, 1, 1, 1, 1])
_k = set([(0, 2), (0, 4), (2, 3), (2, 6), (3, 7), (4, 5), (4, 6), (5, 7), (6, 7), (8, 9), (8, 11), (8, 17), (9, 10), (9, 13), (9, 14), (9, 21), (10, 15), (10, 20), (11, 16), (12, 13), (12, 19), (13, 18), (14, 15), (14, 17), (15, 16), (16, 17), (18, 19), (18, 21), (19, 20), (20, 21), (22, 24), (22, 26), (24, 25), (24, 28), (25, 29), (26, 27), (26, 28), (27, 29), (28, 29), (30, 31), (30, 33), (30, 39), (31, 32), (31, 35), (31, 36), (31, 43), (32, 37), (32, 42), (33, 38), (34, 35), (34, 41), (35, 40), (36, 37), (36, 39), (37, 38), (38, 39), (40, 41), (40, 43), (41, 42), (42, 43), (44, 46), (44, 48), (46, 47), (46, 50), (47, 51), (48, 49), (48, 50), (49, 51), (50, 51), (52, 53), (52, 55), (52, 61), (53, 54), (53, 57), (53, 58), (53, 65), (54, 59), (54, 64), (55, 60), (56, 57), (56, 63), (57, 62), (58, 59), (58, 61), (59, 60), (60, 61), (62, 63), (62, 65), (63, 64), (64, 65), (66, 68), (66, 70), (68, 69), (68, 72), (69, 73), (70, 71), (70, 72), (71, 73), (72, 73), (74, 75), (74, 77), (74, 83), (75, 76), (75, 79), (75, 80), (75, 87), (76, 81), (76, 86), (77, 82), (78, 79), (78, 85), (79, 84), (80, 81), (80, 83), (81, 82), (82, 83), (84, 85), (84, 87), (85, 86), (86, 87), (88, 89), (88, 90), (88, 92), (89, 91), (89, 93), (90, 91), (90, 94), (91, 95), (92, 93), (92, 94), (93, 95), (94, 95), (96, 97), (96, 98), (96, 100), (97, 99), (97, 101), (98, 99), (98, 102), (99, 103), (100, 101), (100, 102), (101, 103), (102, 103), (108, 109), (108, 110), (108, 112), (109, 111), (109, 113), (110, 111), (110, 114), (111, 115), (112, 113), (112, 114), (113, 115), (114, 115), (116, 117), (116, 118), (116, 120), (117, 119), (117, 121), (118, 119), (118, 122), (119, 123), (120, 121), (120, 122), (121, 123), (122, 123), (124, 125), (124, 126), (124, 128), (125, 127), (125, 129), (126, 127), (126, 130), (127, 131), (128, 129), (128, 130), (129, 131), (130, 131), (132, 136), (133, 137), (140, 144), (141, 145), (142, 146), (143, 147), (148, 150), (149, 151), (152, 154), (153, 155), (156, 158), (157, 159), (160, 162), (161, 163), (164, 168), (165, 169), (172, 176), (173, 177), (174, 178), (175, 179), (180, 182), (181, 183), (184, 186), (185, 187), (188, 190), (189, 191), (192, 194), (193, 195), (196, 200), (197, 201), (204, 208), (205, 209), (206, 210), (207, 211), (212, 214), (213, 215), (216, 218), (217, 219), (220, 222), (221, 223), (224, 226), (225, 227), (852, 854), (856, 858), (860, 862), (864, 866)])
me_cube_009.attributes.new('sharp_edge', 'BOOLEAN', 'EDGE').data.foreach_set('value', [ (min(e.vertices), max(e.vertices)) in _k for e in me_cube_009.edges])
me_cube_009.materials.append(mat_metal)
me_cube_009.use_remesh_preserve_volume = False
me_cube_009.use_remesh_preserve_attributes = False
me_cube_009.use_mirror_vertex_groups = False
me_cube_009.update()
me_cube_009.normals_split_custom_set([tuple(v) for v in zip(*[iter([0.0, 0.0, 0.0, 0.0, 0.0, 1.0, 0.0, 0.0, 1.0, 0.0, 0.0, 0.0, 0.0, 1.0, 0.0, 0.0, 1.0, 0.0, 0.0, 1.0, 0.0, 0.0, 1.0, 0.0, 1.0, 0.0, 0.0, 1.0, 0.0, 0.0, 1.0, 0.0, 0.0, 1.0, 0.0, 0.0, 0.0, 0.0, 1.0, 0.0, 0.0, 0.0, 0.0, 0.0, 0.0, 0.0, 0.0, 1.0, 0.0, 0.0, -1.0, 0.0, 0.0, -1.0, 0.0, 0.0, -1.0, 0.0, 0.0, -1.0, 0.0, 0.0, 1.0, 0.0, 0.0, 0.0, 0.0, 0.0, 1.0, 0.0, 0.0, 0.0, 0.0, 0.0, 0.0, 0.0, 0.0, 1.0, 0.0, 0.0, 1.0, 0.0, 0.0, 0.0, 0.0, 0.0, 0.0, 0.0, 0.0, 0.0, 0.0, 0.0, 0.0, 0.0, 0.0, 0.0, 0.0, 0.0, 0.0, 0.0, 0.0, 0.0, 0.0, 0.0, 0.0, 0.0, 0.0, 0.0, 0.0, 0.0, 1.0, 0.0, 0.0, 0.0, 0.0, 0.0, 0.0, 0.0, 0.0, 1.0, -1.0, 0.0, 0.0, -1.0, 0.0, 0.0, -1.0, 0.0, 0.0, -1.0, 0.0, 0.0, 0.0, -1.0, 0.0, 0.0, -1.0, 0.0, 0.0, -1.0, 0.0, 0.0, -1.0, 0.0, 0.0, 0.0, 0.0, 0.0, 0.0, 1.0, 0.0, 0.0, 1.0, 0.0, 0.0, 1.0, 0.0, 1.0, 0.0, 0.0, 1.0, 0.0, 0.0, 1.0, 0.0, 0.0, 1.0, 0.0, 0.0, 0.0, -1.0, 0.0, 0.0, -1.0, 0.0, 0.0, -1.0, 0.0, 0.0, -1.0, 0.0, -1.0, 0.0, 0.0, -1.0, 0.0, 0.0, -1.0, 0.0, 0.0, -1.0, 0.0, 1.0, 0.0, 0.0, 1.0, 0.0, 0.0, 1.0, 0.0, 0.0, 1.0, 0.0, 0.0, 0.0, 0.0, 1.0, 0.0, 0.0, 1.0, 0.0, 0.0, 1.0, 0.0, 0.0, 0.0, -1.0, 0.0, 0.0, -1.0, 0.0, 0.0, -1.0, 0.0, 0.0, -1.0, 0.0, 0.0, 0.0, 0.0, -1.0, 0.0, 0.0, -1.0, 0.0, 0.0, -1.0, 0.0, 0.0, -1.0, 0.0, 0.0, 0.0, 0.0, 0.0, 1.0, 0.0, 0.0, 1.0, 0.0, 0.0, 0.0, 1.0, 0.0, 0.0, 1.0, 0.0, 0.0, 1.0, 0.0, 0.0, 1.0, 0.0, 0.0, 0.0, -1.0, 0.0, 0.0, -1.0, 0.0, 0.0, -1.0, 0.0, 0.0, -1.0, 0.0, 0.0, 0.0, 1.0, 0.0, 0.0, 0.0, 0.0, 0.0, 0.0, 0.0, 0.0, 1.0, 0.0, 0.0, -1.0, 0.0, 0.0, -1.0, 0.0, 0.0, -1.0, 0.0, 0.0, -1.0, 0.0, 0.0, 1.0, 0.0, 0.0, 0.0, 0.0, 0.0, 1.0, 0.0, 0.0, 0.0, 0.0, 0.0, 0.0, 0.0, 0.0, 1.0, 0.0, 0.0, 1.0, 0.0, 0.0, 0.0, 0.0, 0.0, 0.0, 0.0, 0.0, 0.0, 0.0, 0.0, 0.0, 0.0, 0.0, 0.0, 0.0, 0.0, 0.0, 0.0, 0.0, 0.0, 0.0, 0.0, 0.0, 0.0, 0.0, 0.0, 0.0, 0.0, 1.0, 0.0, 0.0, 0.0, 0.0, 0.0, 0.0, 0.0, 0.0, 1.0, 1.907e-06, 1.0, 0.0, 1.907e-06, 1.0, 0.0, 1.907e-06, 1.0, 0.0, 1.907e-06, 1.0, 0.0, -1.0, 0.0, 0.0, -1.0, 0.0, 0.0, -1.0, 0.0, 0.0, -1.0, 0.0, 0.0, 0.0, 0.0, 0.0, 0.0, 0.0, 1.0, 0.0, 0.0, 1.0, 0.0, 0.0, 1.0, 1.0, 0.0, 0.0, 1.0, 0.0, 0.0, 1.0, 0.0, 0.0, 1.0, 0.0, 0.0, 0.0, 0.0, -1.0, 0.0, 0.0, -1.0, 0.0, 0.0, -1.0, 0.0, 0.0, -1.0, -1.0, 0.0, 0.0, -1.0, 0.0, 0.0, -1.0, 0.0, 0.0, -1.0, 0.0, 0.0, 0.0, -1.0, 0.0, 0.0, -1.0, 0.0, 0.0, -1.0, 0.0, 0.0, -1.0, 0.0, 0.0, 0.0, 1.0, 0.0, 0.0, 1.0, 0.0, 0.0, 1.0, 0.0, 0.0, 0.0, 0.0, 1.0, 0.0, 0.0, 1.0, 0.0, 0.0, 1.0, 0.0, 0.0, 1.0, 0.0, 0.0, 0.0, -1.0, 0.0, 0.0, -1.0, 0.0, 0.0, -1.0, 0.0, 0.0, -1.0, 0.0, 0.0, 0.0, 0.0, 0.0, 1.0, 0.0, 0.0, 1.0, 0.0, 0.0, 0.0, -1.0, 0.0, 0.0, -1.0, 0.0, 0.0, -1.0, 0.0, 0.0, -1.0, 0.0, 0.0, 0.0, 1.0, 0.0, 0.0, 1.0, 0.0, 0.0, 1.0, 0.0, 0.0, 1.0, 0.0, 0.0, 0.0, 1.0, 0.0, 0.0, 0.0, 0.0, 0.0, 0.0, 0.0, 0.0, 1.0, 0.0, 0.0, -1.0, 0.0, 0.0, -1.0, 0.0, 0.0, -1.0, 0.0, 0.0, -1.0, 0.0, 0.0, 1.0, 0.0, 0.0, 0.0, 0.0, 0.0, 1.0, 0.0, 0.0, 0.0, 0.0, 0.0, 0.0, 0.0, 0.0, 1.0, 0.0, 0.0, 1.0, 0.0, 0.0, 0.0, 0.0, 0.0, 0.0, 0.0, 0.0, 0.0, 0.0, 0.0, 0.0, 0.0, 0.0, 0.0, 0.0, 0.0, 0.0, 0.0, 0.0, 0.0, 0.0, 0.0, 0.0, 0.0, 0.0, 0.0, 0.0, 0.0, 1.0, 0.0, 0.0, 0.0, 0.0, 0.0, 0.0, 0.0, 0.0, 1.0, 0.0, -1.0, 0.0, 0.0, -1.0, 0.0, 0.0, -1.0, 0.0, 0.0, -1.0, 0.0, 1.0, 0.0, 0.0, 1.0, 0.0, 0.0, 1.0, 0.0, 0.0, 1.0, 0.0, 0.0, 0.0, 0.0, 0.0, 0.0, 0.0, 1.0, 0.0, 0.0, 1.0, 0.0, 0.0, 1.0, -1.0, 0.0, 0.0, -1.0, 0.0, 0.0, -1.0, 0.0, 0.0, -1.0, 0.0, 0.0, 0.0, 0.0, -1.0, 0.0, 0.0, -1.0, 0.0, 0.0, -1.0, 0.0, 0.0, -1.0, 1.0, 0.0, 0.0, 1.0, 0.0, 0.0, 1.0, 0.0, 0.0, 1.0, 0.0, 0.0, 0.0, 1.0, 0.0, 0.0, 1.0, 0.0, 0.0, 1.0, 0.0, 0.0, 1.0, 0.0, 0.0, 0.0, 1.0, 0.0, 0.0, 1.0, 0.0, 0.0, 1.0, 0.0, 0.0, 0.0, 0.0, -1.0, 0.0, 0.0, -1.0, 0.0, 0.0, -1.0, 0.0, 0.0, -1.0, 0.0, 0.0, 0.0, -1.0, 0.0, 0.0, -1.0, 0.0, 0.0, -1.0, 0.0, 0.0, -1.0, 0.0, 0.0, 0.0, 0.0, 0.0, 1.0, 0.0, 0.0, 1.0, 0.0, 0.0, 0.0, 0.0, -1.0, 0.0, 0.0, -1.0, 0.0, 0.0, -1.0, 0.0, 0.0, -1.0, 0.0, -1.0, 0.0, 0.0, -1.0, 0.0, 0.0, -1.0, 0.0, 0.0, -1.0, 0.0, 0.0, 0.0, 0.0, 1.0, 0.0, 0.0, 0.0, 0.0, 0.0, 0.0, 0.0, 0.0, 1.0, 0.0, 0.0, -1.0, 0.0, 0.0, -1.0, 0.0, 0.0, -1.0, 0.0, 0.0, -1.0, 0.0, 0.0, 1.0, 0.0, 0.0, 0.0, 0.0, 0.0, 1.0, 0.0, 0.0, 0.0, 0.0, 0.0, 0.0, 0.0, 0.0, 1.0, 0.0, 0.0, 1.0, 0.0, 0.0, 0.0, 0.0, 0.0, 0.0, 0.0, 0.0, 0.0, 0.0, 0.0, 0.0, 0.0, 0.0, 0.0, 0.0, 0.0, 0.0, 0.0, 0.0, 0.0, 0.0, 0.0, 0.0, 0.0, 0.0, 0.0, 0.0, 0.0, 1.0, 0.0, 0.0, 0.0, 0.0, 0.0, 0.0, 0.0, 0.0, 1.0, 1.0, 0.0, 0.0, 1.0, 0.0, 0.0, 1.0, 0.0, 0.0, 1.0, 0.0, 0.0, 0.0, 1.0, 0.0, 0.0, 1.0, 0.0, 0.0, 1.0, 0.0, 0.0, 1.0, 0.0, 0.0, 0.0, 0.0, 0.0, 0.0, 1.0, 0.0, 0.0, 1.0, 0.0, 0.0, 1.0, 0.0, -1.0, 0.0, 0.0, -1.0, 0.0, 0.0, -1.0, 0.0, 0.0, -1.0, 0.0, 0.0, 0.0, -1.0, 0.0, 0.0, -1.0, 0.0, 0.0, -1.0, 0.0, 0.0, -1.0, 0.0, 1.0, 0.0, 0.0, 1.0, 0.0, 0.0, 1.0, 0.0, 0.0, 1.0, 0.0, -1.0, 0.0, 0.0, -1.0, 0.0, 0.0, -1.0, 0.0, 0.0, -1.0, 0.0, 0.0, 0.0, 0.0, 1.0, 0.0, 0.0, 1.0, 0.0, 0.0, 1.0, 0.0, 0.0, 0.0, 1.0, 0.0, 0.0, 1.0, 0.0, 0.0, 1.0, 0.0, 0.0, 1.0, 0.0, 0.0, 0.0, 0.0, -1.0, 0.0, 0.0, -1.0, 0.0, 0.0, -1.0, 0.0, 0.0, -1.0, 0.0, -1.0, 0.0, 0.0, -1.0, 0.0, 0.0, -1.0, 0.0, 0.0, -1.0, 0.0, 1.0, 0.0, 0.0, 1.0, 0.0, 0.0, 1.0, 0.0, 0.0, 1.0, 0.0, 0.0, 0.0, 1.0, 0.0, 0.0, 1.0, 0.0, 0.0, 1.0, 0.0, 0.0, 1.0, 0.0, -1.0, 0.0, 0.0, -1.0, 0.0, 0.0, -1.0, 0.0, 0.0, -1.0, 0.0, 0.0, 0.0, 0.0, 1.0, 0.0, 0.0, 1.0, 0.0, 0.0, 1.0, 0.0, 0.0, 1.0, 0.0, 0.0, -1.0, 0.0, 0.0, -1.0, 0.0, 0.0, -1.0, 0.0, 0.0, -1.0, 0.0, -1.0, 0.0, 0.0, -1.0, 0.0, 0.0, -1.0, 0.0, 0.0, -1.0, 0.0, 1.0, 0.0, 0.0, 1.0, 0.0, 0.0, 1.0, 0.0, 0.0, 1.0, 0.0, 0.0, 0.0, 1.0, 0.0, 0.0, 1.0, 0.0, 0.0, 1.0, 0.0, 0.0, 1.0, 0.0, -1.0, 0.0, 0.0, -1.0, 0.0, 0.0, -1.0, 0.0, 0.0, -1.0, 0.0, 0.0, 0.0, 0.0, 1.0, 0.0, 0.0, 1.0, 0.0, 0.0, 1.0, 0.0, 0.0, 1.0, 0.0, 0.0, -1.0, 0.0, 0.0, -1.0, 0.0, 0.0, -1.0, 0.0, 0.0, -1.0, 1.0, 0.0, 0.0, 1.0, 0.0, 0.0, 1.0, 0.0, 0.0, 1.0, 0.0, 0.0, 4.255e-08, -1.0, 0.0, 4.255e-08, -1.0, 0.0, 4.255e-08, -1.0, 0.0, 4.255e-08, -1.0, 0.0, -1.0, 0.0, 0.0, -1.0, 0.0, 0.0, -1.0, 0.0, 0.0, -1.0, 0.0, 0.0, 0.0, 1.0, 0.0, 0.0, 1.0, 0.0, 0.0, 1.0, 0.0, 0.0, 1.0, 0.0, 1.0, 0.0, 0.0, 1.0, 0.0, 0.0, 1.0, 0.0, 0.0, 1.0, 0.0, 0.0, -2.615e-10, 0.0, -1.0, -2.615e-10, 0.0, -1.0, -2.615e-10, 0.0, -1.0, -2.615e-10, 0.0, -1.0, 0.0, 0.0, 1.0, 0.0, 0.0, 1.0, 0.0, 0.0, 1.0, 0.0, 0.0, 1.0, 4.255e-08, -1.0, 0.0, 4.255e-08, -1.0, 0.0, 4.255e-08, -1.0, 0.0, 4.255e-08, -1.0, 0.0, -1.0, 0.0, 0.0, -1.0, 0.0, 0.0, -1.0, 0.0, 0.0, -1.0, 0.0, 0.0, 0.0, 1.0, 0.0, 0.0, 1.0, 0.0, 0.0, 1.0, 0.0, 0.0, 1.0, 0.0, 1.0, 0.0, 0.0, 1.0, 0.0, 0.0, 1.0, 0.0, 0.0, 1.0, 0.0, 0.0, -2.615e-10, 0.0, -1.0, -2.615e-10, 0.0, -1.0, -2.615e-10, 0.0, -1.0, -2.615e-10, 0.0, -1.0, 0.0, 0.0, 1.0, 0.0, 0.0, 1.0, 0.0, 0.0, 1.0, 0.0, 0.0, 1.0, 4.255e-08, -1.0, 0.0, 4.255e-08, -1.0, 0.0, 4.255e-08, -1.0, 0.0, 4.255e-08, -1.0, 0.0, -1.0, 0.0, 0.0, -1.0, 0.0, 0.0, -1.0, 0.0, 0.0, -1.0, 0.0, 0.0, -4.255e-08, 1.0, 0.0, -4.255e-08, 1.0, 0.0, -4.255e-08, 1.0, 0.0, -4.255e-08, 1.0, 0.0, 1.0, 0.0, 0.0, 1.0, 0.0, 0.0, 1.0, 0.0, 0.0, 1.0, 0.0, 0.0, 0.0, 0.0, -1.0, 0.0, 0.0, -1.0, 0.0, 0.0, -1.0, 0.0, 0.0, -1.0, 0.0, 0.0, 1.0, 0.0, 0.0, 1.0, 0.0, 0.0, 1.0, 0.0, 0.0, 1.0, -1.0, 0.0, 0.0, -1.0, 0.0, 0.0, -1.0, 0.0, 0.0, -1.0, 0.0, 0.0, 0.0, 0.0, 1.0, 0.0, 0.0, 1.0, 0.0, 0.0, 1.0, 0.0, 0.0, 1.0, 0.0, 0.0, -1.0, 0.0, 0.0, -1.0, 0.0, 0.0, -1.0, 0.0, 0.0, -1.0, 1.0, 0.0, 0.0, 1.0, 0.0, 0.0, 1.0, 0.0, 0.0, 1.0, 0.0, 0.0, -1.0, 0.0, 0.0, -1.0, 0.0, 0.0, -1.0, 0.0, 0.0, -1.0, 0.0, 0.0, 0.0, 0.0, 1.0, 0.0, 0.0, 1.0, 0.0, 0.0, 1.0, 0.0, 0.0, 1.0, 0.0, 0.0, -1.0, 0.0, 0.0, -1.0, 0.0, 0.0, -1.0, 0.0, 0.0, -1.0, 4.255e-08, -1.0, 0.0, 4.255e-08, -1.0, 0.0, 4.255e-08, -1.0, 0.0, 4.255e-08, -1.0, 0.0, 0.0, 1.0, 0.0, 0.0, 1.0, 0.0, 0.0, 1.0, 0.0, 0.0, 1.0, 0.0, -2.615e-10, 0.0, -1.0, -2.615e-10, 0.0, -1.0, -2.615e-10, 0.0, -1.0, -2.615e-10, 0.0, -1.0, 0.0, 0.0, 1.0, 0.0, 0.0, 1.0, 0.0, 0.0, 1.0, 0.0, 0.0, 1.0, 4.255e-08, -1.0, 0.0, 4.255e-08, -1.0, 0.0, 4.255e-08, -1.0, 0.0, 4.255e-08, -1.0, 0.0, -4.255e-08, 1.0, 0.0, -4.255e-08, 1.0, 0.0, -4.255e-08, 1.0, 0.0, -4.255e-08, 1.0, 0.0, 0.0, 0.0, -1.0, 0.0, 0.0, -1.0, 0.0, 0.0, -1.0, 0.0, 0.0, -1.0, 0.0, 0.0, 1.0, 0.0, 0.0, 1.0, 0.0, 0.0, 1.0, 0.0, 0.0, 1.0, 0.0, 0.0, 1.0, 0.0, 0.0, 1.0, 0.7071, 0.0, 0.7071, 0.7071, 0.0, 0.7071, 0.0, 0.0, 1.0, 0.0, 0.0, 1.0, 0.0, 0.0, 1.0, 0.0, 0.0, 1.0, 0.0, 0.0, -1.0, 0.0, 0.0, -1.0, 0.0, 0.0, -1.0, 0.0, 0.0, -1.0, 1.0, 0.0, 0.0, 1.0, 0.0, 0.0, 1.0, 0.0, 0.0, 1.0, 0.0, 0.0, -1.0, 0.0, 0.0, -1.0, 0.0, 0.0, -1.0, 0.0, 0.0, -1.0, 0.0, 0.0, 0.0, 0.0, 1.0, 0.0, 0.0, 1.0, 0.0, 0.0, 1.0, 0.0, 0.0, 1.0, 0.0, 0.0, -1.0, 0.0, 0.0, -1.0, 0.0, 0.0, -1.0, 0.0, 0.0, -1.0, 4.255e-08, -1.0, 0.0, 4.255e-08, -1.0, 0.0, 4.255e-08, -1.0, 0.0, 4.255e-08, -1.0, 0.0, 0.0, 1.0, 0.0, 0.0, 1.0, 0.0, 0.0, 1.0, 0.0, 0.0, 1.0, 0.0, 0.0, 0.0, -1.0, 0.0, 0.0, -1.0, 0.0, 0.0, -1.0, 0.0, 0.0, -1.0, 0.0, 0.0, 1.0, 0.0, 0.0, 1.0, 0.0, 0.0, 1.0, 0.0, 0.0, 1.0, 4.255e-08, -1.0, 0.0, 4.255e-08, -1.0, 0.0, 4.255e-08, -1.0, 0.0, 4.255e-08, -1.0, 0.0, -4.255e-08, 1.0, 0.0, -4.255e-08, 1.0, 0.0, -4.255e-08, 1.0, 0.0, -4.255e-08, 1.0, 0.0, 0.0, 0.0, -1.0, 0.0, 0.0, -1.0, 0.0, 0.0, -1.0, 0.0, 0.0, -1.0, 0.0, 0.0, 1.0, 0.0, 0.0, 1.0, 0.0, 0.0, 1.0, 0.0, 0.0, 1.0, 0.0, 0.0, 1.0, 0.0, 0.0, 1.0, 0.7071, 0.0, 0.7071, 0.7071, 0.0, 0.7071, 0.0, 0.0, 1.0, 0.0, 0.0, 1.0, 0.0, 0.0, 1.0, 0.0, 0.0, 1.0, 0.0, 0.0, -1.0, 0.0, 0.0, -1.0, 0.0, 0.0, -1.0, 0.0, 0.0, -1.0, 1.0, 0.0, 0.0, 1.0, 0.0, 0.0, 1.0, 0.0, 0.0, 1.0, 0.0, 0.0, -1.0, 0.0, 0.0, -1.0, 0.0, 0.0, -1.0, 0.0, 0.0, -1.0, 0.0, 0.0, 0.0, 0.0, 1.0, 0.0, 0.0, 1.0, 0.0, 0.0, 1.0, 0.0, 0.0, 1.0, 0.0, 0.0, -1.0, 0.0, 0.0, -1.0, 0.0, 0.0, -1.0, 0.0, 0.0, -1.0, 4.255e-08, -1.0, 0.0, 4.255e-08, -1.0, 0.0, 4.255e-08, -1.0, 0.0, 4.255e-08, -1.0, 0.0, 0.0, 1.0, 0.0, 0.0, 1.0, 0.0, 0.0, 1.0, 0.0, 0.0, 1.0, 0.0, -2.092e-09, 0.0, -1.0, -2.092e-09, 0.0, -1.0, -2.092e-09, 0.0, -1.0, -2.092e-09, 0.0, -1.0, 0.0, 0.0, 1.0, 0.0, 0.0, 1.0, 0.0, 0.0, 1.0, 0.0, 0.0, 1.0, 4.255e-08, -1.0, 0.0, 4.255e-08, -1.0, 0.0, 4.255e-08, -1.0, 0.0, 4.255e-08, -1.0, 0.0, -4.255e-08, 1.0, 0.0, -4.255e-08, 1.0, 0.0, -4.255e-08, 1.0, 0.0, -4.255e-08, 1.0, 0.0, 0.0, 0.0, -1.0, 0.0, 0.0, -1.0, 0.0, 0.0, -1.0, 0.0, 0.0, -1.0, 0.0, 0.0, 1.0, 0.0, 0.0, 1.0, 0.0, 0.0, 1.0, 0.0, 0.0, 1.0, -0.866, -0.5, 0.0, -0.866, -0.5, 0.0, -0.866, -0.5, 0.0, -0.866, -0.5, 0.0, 0.0, 1.0, 0.0, 0.0, 1.0, 0.0, 0.0, 1.0, 0.0, 0.0, 1.0, 0.0, 0.866, -0.5, 0.0001593, 0.866, -0.5, 0.0001593, 0.866, -0.5, 0.0001593, 0.866, -0.5, 0.0001593, 0.0, -1.0, 0.0, 0.0, -1.0, 0.0, 0.0, -1.0, 0.0, 0.0, -1.0, 0.0, 5.349e-08, 0.0, -1.0, 5.349e-08, 0.0, -1.0, 5.349e-08, 0.0, -1.0, 5.349e-08, 0.0, -1.0, 5.349e-08, 0.0, -1.0, 5.349e-08, 0.0, -1.0, 0.0, -1.0, 0.0, 0.0, -1.0, 0.0, 0.0, -1.0, 0.0, 0.0, -1.0, 0.0, 5.349e-08, 0.0, -1.0, 5.349e-08, 0.0, -1.0, 5.349e-08, 0.0, -1.0, 5.349e-08, 0.0, -1.0, 5.349e-08, 0.0, -1.0, 5.349e-08, 0.0, -1.0, -0.866, 0.5, -0.0001592, -0.866, 0.5, -0.0001592, -0.866, 0.5, -0.0001592, -0.866, 0.5, -0.0001592, -0.866, -0.5, 0.0001593, -0.866, -0.5, 0.0001593, -0.866, -0.5, 0.0001593, -0.866, -0.5, 0.0001593, 0.0, 1.0, 0.0, 0.0, 1.0, 0.0, 0.0, 1.0, 0.0, 0.0, 1.0, 0.0, -0.866, -0.5, 0.0001593, -0.866, -0.5, 0.0001593, -0.866, -0.5, 0.0001593, -0.866, -0.5, 0.0001593, -0.866, 0.5, -0.0001592, -0.866, 0.5, -0.0001592, -0.866, 0.5, -0.0001592, -0.866, 0.5, -0.0001592, 5.349e-08, 0.0, -1.0, 5.349e-08, 0.0, -1.0, 5.349e-08, 0.0, -1.0, 5.349e-08, 0.0, -1.0, 5.349e-08, 0.0, -1.0, 5.349e-08, 0.0, -1.0, 0.0, -1.0, 0.0, 0.0, -1.0, 0.0, 0.0, -1.0, 0.0, 0.0, -1.0, 0.0, 0.0, 1.0, 0.0, 0.0, 1.0, 0.0, 0.0, 1.0, 0.0, 0.0, 1.0, 0.0, -0.866, 0.5, 0.0, -0.866, 0.5, 0.0, -0.866, 0.5, 0.0, -0.866, 0.5, 0.0, 0.866, 0.5, -0.0001593, 0.866, 0.5, -0.0001593, 0.866, 0.5, -0.0001593, 0.866, 0.5, -0.0001593, 0.866, 0.5, -0.0001593, 0.866, 0.5, -0.0001593, 0.866, 0.5, -0.0001593, 0.866, 0.5, -0.0001593, 0.866, -0.5, 0.0001593, 0.866, -0.5, 0.0001593, 0.866, -0.5, 0.0001593, 0.866, -0.5, 0.0001593, 0.866, 0.5, 0.0, 0.866, 0.5, 0.0, 0.866, 0.5, 0.0, 0.866, 0.5, 0.0, 0.866, -0.5, 0.0, 0.866, -0.5, 0.0, 0.866, -0.5, 0.0, 0.866, -0.5, 0.0, -0.866, -0.5, 7.963e-05, -0.866, -0.5, 7.963e-05, -0.866, -0.5, 7.963e-05, -0.866, -0.5, 7.963e-05, 0.0, -1.0, 0.0, 0.0, -1.0, 0.0, 0.0, -1.0, 0.0, 0.0, -1.0, 0.0, 5.349e-08, 0.0, -1.0, 5.349e-08, 0.0, -1.0, 5.349e-08, 0.0, -1.0, 5.349e-08, 0.0, -1.0, 5.349e-08, 0.0, -1.0, 5.349e-08, 0.0, -1.0, 0.0, 1.0, 0.0, 0.0, 1.0, 0.0, 0.0, 1.0, 0.0, 0.0, 1.0, 0.0, -0.866, -0.5, 7.963e-05, -0.866, -0.5, 7.963e-05, -0.866, -0.5, 7.963e-05, -0.866, -0.5, 7.963e-05, -0.866, 0.5, -7.962e-05, -0.866, 0.5, -7.962e-05, -0.866, 0.5, -7.962e-05, -0.866, 0.5, -7.962e-05, 5.349e-08, 0.0, -1.0, 5.349e-08, 0.0, -1.0, 5.349e-08, 0.0, -1.0, 5.349e-08, 0.0, -1.0, 5.349e-08, 0.0, -1.0, 5.349e-08, 0.0, -1.0, 0.0, -1.0, 0.0, 0.0, -1.0, 0.0, 0.0, -1.0, 0.0, 0.0, -1.0, 0.0, 0.0, 1.0, 0.0, 0.0, 1.0, 0.0, 0.0, 1.0, 0.0, 0.0, 1.0, 0.0, -0.866, 0.5, 0.0, -0.866, 0.5, 0.0, -0.866, 0.5, 0.0, -0.866, 0.5, 0.0, 0.866, 0.5, -7.963e-05, 0.866, 0.5, -7.963e-05, 0.866, 0.5, -7.963e-05, 0.866, 0.5, -7.963e-05, 0.866, -0.5, 7.963e-05, 0.866, -0.5, 7.963e-05, 0.866, -0.5, 7.963e-05, 0.866, -0.5, 7.963e-05, 0.866, 0.5, -7.963e-05, 0.866, 0.5, -7.963e-05, 0.866, 0.5, -7.963e-05, 0.866, 0.5, -7.963e-05, 0.866, -0.5, 7.963e-05, 0.866, -0.5, 7.963e-05, 0.866, -0.5, 7.963e-05, 0.866, -0.5, 7.963e-05, -0.866, -0.5, 7.465e-05, -0.866, -0.5, 7.465e-05, -0.866, -0.5, 7.465e-05, -0.866, -0.5, 7.465e-05, 0.0, -1.0, 0.0, 0.0, -1.0, 0.0, 0.0, -1.0, 0.0, 0.0, -1.0, 0.0, 5.349e-08, 0.0, -1.0, 5.349e-08, 0.0, -1.0, 5.349e-08, 0.0, -1.0, 5.349e-08, 0.0, -1.0, 5.349e-08, 0.0, -1.0, 5.349e-08, 0.0, -1.0, 0.0, 1.0, 0.0, 0.0, 1.0, 0.0, 0.0, 1.0, 0.0, 0.0, 1.0, 0.0, -0.866, -0.5, 7.465e-05, -0.866, -0.5, 7.465e-05, -0.866, -0.5, 7.465e-05, -0.866, -0.5, 7.465e-05, -0.866, 0.5, -6.967e-05, -0.866, 0.5, -6.967e-05, -0.866, 0.5, -6.967e-05, -0.866, 0.5, -6.967e-05, 5.349e-08, 0.0, -1.0, 5.349e-08, 0.0, -1.0, 5.349e-08, 0.0, -1.0, 5.349e-08, 0.0, -1.0, 5.349e-08, 0.0, -1.0, 5.349e-08, 0.0, -1.0, 0.0, -1.0, 0.0, 0.0, -1.0, 0.0, 0.0, -1.0, 0.0, 0.0, -1.0, 0.0, 0.0, 1.0, 0.0, 0.0, 1.0, 0.0, 0.0, 1.0, 0.0, 0.0, 1.0, 0.0, -0.866, 0.5, -6.967e-05, -0.866, 0.5, -6.967e-05, -0.866, 0.5, -6.967e-05, -0.866, 0.5, -6.967e-05, 0.866, 0.5, -6.967e-05, 0.866, 0.5, -6.967e-05, 0.866, 0.5, -6.967e-05, 0.866, 0.5, -6.967e-05, 0.866, -0.5, 7.216e-05, 0.866, -0.5, 7.216e-05, 0.866, -0.5, 7.216e-05, 0.866, -0.5, 7.216e-05, 0.866, 0.5, -7.963e-05, 0.866, 0.5, -7.963e-05, 0.866, 0.5, -7.963e-05, 0.866, 0.5, -7.963e-05, 0.866, -0.5, 7.465e-05, 0.866, -0.5, 7.465e-05, 0.866, -0.5, 7.465e-05, 0.866, -0.5, 7.465e-05, -0.866, -0.5, 7.963e-05, -0.866, -0.5, 7.963e-05, -0.866, -0.5, 7.963e-05, -0.866, -0.5, 7.963e-05, 0.0, -1.0, 0.0, 0.0, -1.0, 0.0, 0.0, -1.0, 0.0, 0.0, -1.0, 0.0, 5.349e-08, 0.0, -1.0, 5.349e-08, 0.0, -1.0, 5.349e-08, 0.0, -1.0, 5.349e-08, 0.0, -1.0, 5.349e-08, 0.0, -1.0, 5.349e-08, 0.0, -1.0, 0.0, 1.0, 0.0, 0.0, 1.0, 0.0, 0.0, 1.0, 0.0, 0.0, 1.0, 0.0, -0.866, -0.5, 7.963e-05, -0.866, -0.5, 7.963e-05, -0.866, -0.5, 7.963e-05, -0.866, -0.5, 7.963e-05, -0.866, 0.5, -7.962e-05, -0.866, 0.5, -7.962e-05, -0.866, 0.5, -7.962e-05, -0.866, 0.5, -7.962e-05, 5.349e-08, 0.0, -1.0, 5.349e-08, 0.0, -1.0, 5.349e-08, 0.0, -1.0, 5.349e-08, 0.0, -1.0, 5.349e-08, 0.0, -1.0, 5.349e-08, 0.0, -1.0, 0.0, -1.0, 0.0, 0.0, -1.0, 0.0, 0.0, -1.0, 0.0, 0.0, -1.0, 0.0, 0.0, 1.0, 0.0, 0.0, 1.0, 0.0, 0.0, 1.0, 0.0, 0.0, 1.0, 0.0, -0.866, 0.5, -7.962e-05, -0.866, 0.5, -7.962e-05, -0.866, 0.5, -7.962e-05, -0.866, 0.5, -7.962e-05, 0.866, 0.5, -7.963e-05, 0.866, 0.5, -7.963e-05, 0.866, 0.5, -7.963e-05, 0.866, 0.5, -7.963e-05, 0.866, -0.5, 0.0, 0.866, -0.5, 0.0, 0.866, -0.5, 0.0, 0.866, -0.5, 0.0, 0.866, 0.5, -7.963e-05, 0.866, 0.5, -7.963e-05, 0.866, 0.5, -7.963e-05, 0.866, 0.5, -7.963e-05, 0.866, -0.5, 7.963e-05, 0.866, -0.5, 7.963e-05, 0.866, -0.5, 7.963e-05, 0.866, -0.5, 7.963e-05, -0.866, -0.5, 0.0, -0.866, -0.5, 0.0, -0.866, -0.5, 0.0, -0.866, -0.5, 0.0, 0.0, -1.0, 0.0, 0.0, -1.0, 0.0, 0.0, -1.0, 0.0, 0.0, -1.0, 0.0, 5.349e-08, 0.0, -1.0, 5.349e-08, 0.0, -1.0, 5.349e-08, 0.0, -1.0, 5.349e-08, 0.0, -1.0, 5.349e-08, 0.0, -1.0, 5.349e-08, 0.0, -1.0, 0.0, 1.0, 0.0, 0.0, 1.0, 0.0, 0.0, 1.0, 0.0, 0.0, 1.0, 0.0, -0.866, -0.5, 0.0001593, -0.866, -0.5, 0.0001593, -0.866, -0.5, 0.0001593, -0.866, -0.5, 0.0001593, -0.866, 0.5, -0.0001592, -0.866, 0.5, -0.0001592, -0.866, 0.5, -0.0001592, -0.866, 0.5, -0.0001592, 5.349e-08, 0.0, -1.0, 5.349e-08, 0.0, -1.0, 5.349e-08, 0.0, -1.0, 5.349e-08, 0.0, -1.0, 5.349e-08, 0.0, -1.0, 5.349e-08, 0.0, -1.0, 0.0, -1.0, 0.0, 0.0, -1.0, 0.0, 0.0, -1.0, 0.0, 0.0, -1.0, 0.0, 0.0, 1.0, 0.0, 0.0, 1.0, 0.0, 0.0, 1.0, 0.0, 0.0, 1.0, 0.0, -0.866, 0.5, 0.0, -0.866, 0.5, 0.0, -0.866, 0.5, 0.0, -0.866, 0.5, 0.0, 0.866, 0.5, -0.0001593, 0.866, 0.5, -0.0001593, 0.866, 0.5, -0.0001593, 0.866, 0.5, -0.0001593, 0.866, -0.5, 0.0001593, 0.866, -0.5, 0.0001593, 0.866, -0.5, 0.0001593, 0.866, -0.5, 0.0001593, 0.866, 0.5, 0.0, 0.866, 0.5, 0.0, 0.866, 0.5, 0.0, 0.866, 0.5, 0.0, 0.866, -0.5, 0.0, 0.866, -0.5, 0.0, 0.866, -0.5, 0.0, 0.866, -0.5, 0.0, -0.866, -0.5, 0.0, -0.866, -0.5, 0.0, -0.866, -0.5, 0.0, -0.866, -0.5, 0.0, 0.0, 1.0, 0.0, 0.0, 1.0, 0.0, 0.0, 1.0, 0.0, 0.0, 1.0, 0.0, 0.866, -0.5, 0.0001593, 0.866, -0.5, 0.0001593, 0.866, -0.5, 0.0001593, 0.866, -0.5, 0.0001593, 0.0, -1.0, 0.0, 0.0, -1.0, 0.0, 0.0, -1.0, 0.0, 0.0, -1.0, 0.0, 5.349e-08, 0.0, -1.0, 5.349e-08, 0.0, -1.0, 5.349e-08, 0.0, -1.0, 5.349e-08, 0.0, -1.0, 5.349e-08, 0.0, -1.0, 5.349e-08, 0.0, -1.0, 0.0, -1.0, 0.0, 0.0, -1.0, 0.0, 0.0, -1.0, 0.0, 0.0, -1.0, 0.0, 5.349e-08, 0.0, -1.0, 5.349e-08, 0.0, -1.0, 5.349e-08, 0.0, -1.0, 5.349e-08, 0.0, -1.0, 5.349e-08, 0.0, -1.0, 5.349e-08, 0.0, -1.0, -0.866, 0.5, -0.0001592, -0.866, 0.5, -0.0001592, -0.866, 0.5, -0.0001592, -0.866, 0.5, -0.0001592, -0.866, -0.5, 0.0001593, -0.866, -0.5, 0.0001593, -0.866, -0.5, 0.0001593, -0.866, -0.5, 0.0001593, 0.0, 1.0, 0.0, 0.0, 1.0, 0.0, 0.0, 1.0, 0.0, 0.0, 1.0, 0.0, -0.866, -0.5, 0.0001593, -0.866, -0.5, 0.0001593, -0.866, -0.5, 0.0001593, -0.866, -0.5, 0.0001593, -0.866, 0.5, -0.0001592, -0.866, 0.5, -0.0001592, -0.866, 0.5, -0.0001592, -0.866, 0.5, -0.0001592, 5.349e-08, 0.0, -1.0, 5.349e-08, 0.0, -1.0, 5.349e-08, 0.0, -1.0, 5.349e-08, 0.0, -1.0, 5.349e-08, 0.0, -1.0, 5.349e-08, 0.0, -1.0, 0.0, -1.0, 0.0, 0.0, -1.0, 0.0, 0.0, -1.0, 0.0, 0.0, -1.0, 0.0, 0.0, 1.0, 0.0, 0.0, 1.0, 0.0, 0.0, 1.0, 0.0, 0.0, 1.0, 0.0, -0.866, 0.5, 0.0, -0.866, 0.5, 0.0, -0.866, 0.5, 0.0, -0.866, 0.5, 0.0, 0.866, 0.5, -0.0001593, 0.866, 0.5, -0.0001593, 0.866, 0.5, -0.0001593, 0.866, 0.5, -0.0001593, 0.866, 0.5, -0.0001593, 0.866, 0.5, -0.0001593, 0.866, 0.5, -0.0001593, 0.866, 0.5, -0.0001593, 0.866, -0.5, 0.0001593, 0.866, -0.5, 0.0001593, 0.866, -0.5, 0.0001593, 0.866, -0.5, 0.0001593, 0.866, 0.5, 0.0, 0.866, 0.5, 0.0, 0.866, 0.5, 0.0, 0.866, 0.5, 0.0, 0.866, -0.5, 0.0, 0.866, -0.5, 0.0, 0.866, -0.5, 0.0, 0.866, -0.5, 0.0, -0.866, -0.5, 7.963e-05, -0.866, -0.5, 7.963e-05, -0.866, -0.5, 7.963e-05, -0.866, -0.5, 7.963e-05, 0.0, -1.0, 0.0, 0.0, -1.0, 0.0, 0.0, -1.0, 0.0, 0.0, -1.0, 0.0, 5.349e-08, 0.0, -1.0, 5.349e-08, 0.0, -1.0, 5.349e-08, 0.0, -1.0, 5.349e-08, 0.0, -1.0, 5.349e-08, 0.0, -1.0, 5.349e-08, 0.0, -1.0, 0.0, 1.0, 0.0, 0.0, 1.0, 0.0, 0.0, 1.0, 0.0, 0.0, 1.0, 0.0, -0.866, -0.5, 7.963e-05, -0.866, -0.5, 7.963e-05, -0.866, -0.5, 7.963e-05, -0.866, -0.5, 7.963e-05, -0.866, 0.5, -7.962e-05, -0.866, 0.5, -7.962e-05, -0.866, 0.5, -7.962e-05, -0.866, 0.5, -7.962e-05, 5.349e-08, 0.0, -1.0, 5.349e-08, 0.0, -1.0, 5.349e-08, 0.0, -1.0, 5.349e-08, 0.0, -1.0, 5.349e-08, 0.0, -1.0, 5.349e-08, 0.0, -1.0, 0.0, -1.0, 0.0, 0.0, -1.0, 0.0, 0.0, -1.0, 0.0, 0.0, -1.0, 0.0, 0.0, 1.0, 0.0, 0.0, 1.0, 0.0, 0.0, 1.0, 0.0, 0.0, 1.0, 0.0, -0.866, 0.5, 0.0, -0.866, 0.5, 0.0, -0.866, 0.5, 0.0, -0.866, 0.5, 0.0, 0.866, 0.5, -7.963e-05, 0.866, 0.5, -7.963e-05, 0.866, 0.5, -7.963e-05, 0.866, 0.5, -7.963e-05, 0.866, -0.5, 7.963e-05, 0.866, -0.5, 7.963e-05, 0.866, -0.5, 7.963e-05, 0.866, -0.5, 7.963e-05, 0.866, 0.5, -7.963e-05, 0.866, 0.5, -7.963e-05, 0.866, 0.5, -7.963e-05, 0.866, 0.5, -7.963e-05, 0.866, -0.5, 7.963e-05, 0.866, -0.5, 7.963e-05, 0.866, -0.5, 7.963e-05, 0.866, -0.5, 7.963e-05, -0.866, -0.5, 7.465e-05, -0.866, -0.5, 7.465e-05, -0.866, -0.5, 7.465e-05, -0.866, -0.5, 7.465e-05, 0.0, -1.0, 0.0, 0.0, -1.0, 0.0, 0.0, -1.0, 0.0, 0.0, -1.0, 0.0, 5.349e-08, 0.0, -1.0, 5.349e-08, 0.0, -1.0, 5.349e-08, 0.0, -1.0, 5.349e-08, 0.0, -1.0, 5.349e-08, 0.0, -1.0, 5.349e-08, 0.0, -1.0, 0.0, 1.0, 0.0, 0.0, 1.0, 0.0, 0.0, 1.0, 0.0, 0.0, 1.0, 0.0, -0.866, -0.5, 7.465e-05, -0.866, -0.5, 7.465e-05, -0.866, -0.5, 7.465e-05, -0.866, -0.5, 7.465e-05, -0.866, 0.5, -6.967e-05, -0.866, 0.5, -6.967e-05, -0.866, 0.5, -6.967e-05, -0.866, 0.5, -6.967e-05, 5.349e-08, 0.0, -1.0, 5.349e-08, 0.0, -1.0, 5.349e-08, 0.0, -1.0, 5.349e-08, 0.0, -1.0, 5.349e-08, 0.0, -1.0, 5.349e-08, 0.0, -1.0, 0.0, -1.0, 0.0, 0.0, -1.0, 0.0, 0.0, -1.0, 0.0, 0.0, -1.0, 0.0, 0.0, 1.0, 0.0, 0.0, 1.0, 0.0, 0.0, 1.0, 0.0, 0.0, 1.0, 0.0, -0.866, 0.5, -6.967e-05, -0.866, 0.5, -6.967e-05, -0.866, 0.5, -6.967e-05, -0.866, 0.5, -6.967e-05, 0.866, 0.5, -6.967e-05, 0.866, 0.5, -6.967e-05, 0.866, 0.5, -6.967e-05, 0.866, 0.5, -6.967e-05, 0.866, -0.5, 7.216e-05, 0.866, -0.5, 7.216e-05, 0.866, -0.5, 7.216e-05, 0.866, -0.5, 7.216e-05, 0.866, 0.5, -7.963e-05, 0.866, 0.5, -7.963e-05, 0.866, 0.5, -7.963e-05, 0.866, 0.5, -7.963e-05, 0.866, -0.5, 7.465e-05, 0.866, -0.5, 7.465e-05, 0.866, -0.5, 7.465e-05, 0.866, -0.5, 7.465e-05, -0.866, -0.5, 7.963e-05, -0.866, -0.5, 7.963e-05, -0.866, -0.5, 7.963e-05, -0.866, -0.5, 7.963e-05, 0.0, -1.0, 0.0, 0.0, -1.0, 0.0, 0.0, -1.0, 0.0, 0.0, -1.0, 0.0, 5.349e-08, 0.0, -1.0, 5.349e-08, 0.0, -1.0, 5.349e-08, 0.0, -1.0, 5.349e-08, 0.0, -1.0, 5.349e-08, 0.0, -1.0, 5.349e-08, 0.0, -1.0, 0.0, 1.0, 0.0, 0.0, 1.0, 0.0, 0.0, 1.0, 0.0, 0.0, 1.0, 0.0, -0.866, -0.5, 7.963e-05, -0.866, -0.5, 7.963e-05, -0.866, -0.5, 7.963e-05, -0.866, -0.5, 7.963e-05, -0.866, 0.5, -7.962e-05, -0.866, 0.5, -7.962e-05, -0.866, 0.5, -7.962e-05, -0.866, 0.5, -7.962e-05, 0.0, 0.0, 1.0, 0.0, 0.0, 1.0, 0.0, 0.0, 1.0, 0.0, 0.0, 1.0, 0.0, 0.0, 1.0, 0.0, 0.0, 1.0, 0.0, -1.0, 0.0, 0.0, -1.0, 0.0, 0.0, -1.0, 0.0, 0.0, -1.0, 0.0, 0.0, 1.0, 0.0, 0.0, 1.0, 0.0, 0.0, 1.0, 0.0, 0.0, 1.0, 0.0, -0.866, 0.5, -7.962e-05, -0.866, 0.5, -7.962e-05, -0.866, 0.5, -7.962e-05, -0.866, 0.5, -7.962e-05, 0.866, 0.5, -7.963e-05, 0.866, 0.5, -7.963e-05, 0.866, 0.5, -7.963e-05, 0.866, 0.5, -7.963e-05, 0.866, -0.5, 0.0, 0.866, -0.5, 0.0, 0.866, -0.5, 0.0, 0.866, -0.5, 0.0, 0.866, 0.5, -7.963e-05, 0.866, 0.5, -7.963e-05, 0.866, 0.5, -7.963e-05, 0.866, 0.5, -7.963e-05, 0.866, -0.5, 7.963e-05, 0.866, -0.5, 7.963e-05, 0.866, -0.5, 7.963e-05, 0.866, -0.5, 7.963e-05, -0.866, -0.5, 0.0, -0.866, -0.5, 0.0, -0.866, -0.5, 0.0, -0.866, -0.5, 0.0, 0.0, -1.0, 0.0, 0.0, -1.0, 0.0, 0.0, -1.0, 0.0, 0.0, -1.0, 0.0, 5.349e-08, 0.0, -1.0, 5.349e-08, 0.0, -1.0, 5.349e-08, 0.0, -1.0, 5.349e-08, 0.0, -1.0, 5.349e-08, 0.0, -1.0, 5.349e-08, 0.0, -1.0, 0.0, 1.0, 0.0, 0.0, 1.0, 0.0, 0.0, 1.0, 0.0, 0.0, 1.0, 0.0, -0.866, -0.5, 0.0001593, -0.866, -0.5, 0.0001593, -0.866, -0.5, 0.0001593, -0.866, -0.5, 0.0001593, -0.866, 0.5, -0.0001592, -0.866, 0.5, -0.0001592, -0.866, 0.5, -0.0001592, -0.866, 0.5, -0.0001592, 5.349e-08, 0.0, -1.0, 5.349e-08, 0.0, -1.0, 5.349e-08, 0.0, -1.0, 5.349e-08, 0.0, -1.0, 5.349e-08, 0.0, -1.0, 5.349e-08, 0.0, -1.0, 0.0, -1.0, 0.0, 0.0, -1.0, 0.0, 0.0, -1.0, 0.0, 0.0, -1.0, 0.0, 0.0, 1.0, 0.0, 0.0, 1.0, 0.0, 0.0, 1.0, 0.0, 0.0, 1.0, 0.0, -0.866, 0.5, 0.0, -0.866, 0.5, 0.0, -0.866, 0.5, 0.0, -0.866, 0.5, 0.0, 0.866, 0.5, -0.0001593, 0.866, 0.5, -0.0001593, 0.866, 0.5, -0.0001593, 0.866, 0.5, -0.0001593, 0.866, -0.5, 0.0001593, 0.866, -0.5, 0.0001593, 0.866, -0.5, 0.0001593, 0.866, -0.5, 0.0001593, 0.866, 0.5, 0.0, 0.866, 0.5, 0.0, 0.866, 0.5, 0.0, 0.866, 0.5, 0.0, 0.866, -0.5, 0.0, 0.866, -0.5, 0.0, 0.866, -0.5, 0.0, 0.866, -0.5, 0.0, -0.866, -0.5, 0.0001593, -0.866, -0.5, 0.0001593, -0.866, -0.5, 0.0001593, -0.866, -0.5, 0.0001593, 0.0, 1.0, 0.0, 0.0, 1.0, 0.0, 0.0, 1.0, 0.0, 0.0, 1.0, 0.0, 0.866, -0.5, 0.0, 0.866, -0.5, 0.0, 0.866, -0.5, 0.0, 0.866, -0.5, 0.0, 0.0, -1.0, 0.0, 0.0, -1.0, 0.0, 0.0, -1.0, 0.0, 0.0, -1.0, 0.0, 2.674e-08, 0.0, -1.0, 2.674e-08, 0.0, -1.0, 2.674e-08, 0.0, -1.0, 2.674e-08, 0.0, -1.0, 2.674e-08, 0.0, -1.0, 2.674e-08, 0.0, -1.0, 0.0, -1.0, 0.0, 0.0, -1.0, 0.0, 0.0, -1.0, 0.0, 0.0, -1.0, 0.0, 2.674e-08, 0.0, -1.0, 2.674e-08, 0.0, -1.0, 2.674e-08, 0.0, -1.0, 2.674e-08, 0.0, -1.0, 2.674e-08, 0.0, -1.0, 2.674e-08, 0.0, -1.0, -0.866, 0.5, 0.0, -0.866, 0.5, 0.0, -0.866, 0.5, 0.0, -0.866, 0.5, 0.0, -0.866, -0.5, 0.0, -0.866, -0.5, 0.0, -0.866, -0.5, 0.0, -0.866, -0.5, 0.0, 0.0, 1.0, 0.0, 0.0, 1.0, 0.0, 0.0, 1.0, 0.0, 0.0, 1.0, 0.0, -0.866, -0.5, 0.0, -0.866, -0.5, 0.0, -0.866, -0.5, 0.0, -0.866, -0.5, 0.0, -0.866, 0.5, 0.0, -0.866, 0.5, 0.0, -0.866, 0.5, 0.0, -0.866, 0.5, 0.0, 2.674e-08, 0.0, -1.0, 2.674e-08, 0.0, -1.0, 2.674e-08, 0.0, -1.0, 2.674e-08, 0.0, -1.0, 2.674e-08, 0.0, -1.0, 2.674e-08, 0.0, -1.0, 0.0, -1.0, 0.0, 0.0, -1.0, 0.0, 0.0, -1.0, 0.0, 0.0, -1.0, 0.0, 0.0, 1.0, 0.0, 0.0, 1.0, 0.0, 0.0, 1.0, 0.0, 0.0, 1.0, 0.0, -0.866, 0.5, -0.0001593, -0.866, 0.5, -0.0001593, -0.866, 0.5, -0.0001593, -0.866, 0.5, -0.0001593, 0.866, 0.5, 0.0, 0.866, 0.5, 0.0, 0.866, 0.5, 0.0, 0.866, 0.5, 0.0, 0.866, 0.5, 0.0, 0.866, 0.5, 0.0, 0.866, 0.5, 0.0, 0.866, 0.5, 0.0, 0.866, -0.5, 0.0, 0.866, -0.5, 0.0, 0.866, -0.5, 0.0, 0.866, -0.5, 0.0, 0.866, 0.5, -0.0001593, 0.866, 0.5, -0.0001593, 0.866, 0.5, -0.0001593, 0.866, 0.5, -0.0001593, 0.866, -0.5, 0.0001593, 0.866, -0.5, 0.0001593, 0.866, -0.5, 0.0001593, 0.866, -0.5, 0.0001593, -0.866, -0.5, 7.963e-05, -0.866, -0.5, 7.963e-05, -0.866, -0.5, 7.963e-05, -0.866, -0.5, 7.963e-05, 0.0, -1.0, 0.0, 0.0, -1.0, 0.0, 0.0, -1.0, 0.0, 0.0, -1.0, 0.0, 2.674e-08, 0.0, -1.0, 2.674e-08, 0.0, -1.0, 2.674e-08, 0.0, -1.0, 2.674e-08, 0.0, -1.0, 2.674e-08, 0.0, -1.0, 2.674e-08, 0.0, -1.0, 0.0, 1.0, 0.0, 0.0, 1.0, 0.0, 0.0, 1.0, 0.0, 0.0, 1.0, 0.0, -0.866, -0.5, 7.963e-05, -0.866, -0.5, 7.963e-05, -0.866, -0.5, 7.963e-05, -0.866, -0.5, 7.963e-05, -0.866, 0.5, -7.963e-05, -0.866, 0.5, -7.963e-05, -0.866, 0.5, -7.963e-05, -0.866, 0.5, -7.963e-05, 2.674e-08, 0.0, -1.0, 2.674e-08, 0.0, -1.0, 2.674e-08, 0.0, -1.0, 2.674e-08, 0.0, -1.0, 2.674e-08, 0.0, -1.0, 2.674e-08, 0.0, -1.0, 0.0, -1.0, 0.0, 0.0, -1.0, 0.0, 0.0, -1.0, 0.0, 0.0, -1.0, 0.0, 0.0, 1.0, 0.0, 0.0, 1.0, 0.0, 0.0, 1.0, 0.0, 0.0, 1.0, 0.0, -0.866, 0.5, -7.963e-05, -0.866, 0.5, -7.963e-05, -0.866, 0.5, -7.963e-05, -0.866, 0.5, -7.963e-05, 0.866, 0.5, -7.963e-05, 0.866, 0.5, -7.963e-05, 0.866, 0.5, -7.963e-05, 0.866, 0.5, -7.963e-05, 0.866, -0.5, 7.963e-05, 0.866, -0.5, 7.963e-05, 0.866, -0.5, 7.963e-05, 0.866, -0.5, 7.963e-05, 0.866, 0.5, -7.963e-05, 0.866, 0.5, -7.963e-05, 0.866, 0.5, -7.963e-05, 0.866, 0.5, -7.963e-05, 0.866, -0.5, 7.963e-05, 0.866, -0.5, 7.963e-05, 0.866, -0.5, 7.963e-05, 0.866, -0.5, 7.963e-05, -0.866, -0.5, 7.465e-05, -0.866, -0.5, 7.465e-05, -0.866, -0.5, 7.465e-05, -0.866, -0.5, 7.465e-05, 0.0, -1.0, 0.0, 0.0, -1.0, 0.0, 0.0, -1.0, 0.0, 0.0, -1.0, 0.0, 2.674e-08, 0.0, -1.0, 2.674e-08, 0.0, -1.0, 2.674e-08, 0.0, -1.0, 2.674e-08, 0.0, -1.0, 2.674e-08, 0.0, -1.0, 2.674e-08, 0.0, -1.0, 0.0, 1.0, 0.0, 0.0, 1.0, 0.0, 0.0, 1.0, 0.0, 0.0, 1.0, 0.0, -0.866, -0.5, 7.216e-05, -0.866, -0.5, 7.216e-05, -0.866, -0.5, 7.216e-05, -0.866, -0.5, 7.216e-05, -0.866, 0.5, -7.963e-05, -0.866, 0.5, -7.963e-05, -0.866, 0.5, -7.963e-05, -0.866, 0.5, -7.963e-05, 2.674e-08, 0.0, -1.0, 2.674e-08, 0.0, -1.0, 2.674e-08, 0.0, -1.0, 2.674e-08, 0.0, -1.0, 2.674e-08, 0.0, -1.0, 2.674e-08, 0.0, -1.0, 0.0, -1.0, 0.0, 0.0, -1.0, 0.0, 0.0, -1.0, 0.0, 0.0, -1.0, 0.0, 0.0, 1.0, 0.0, 0.0, 1.0, 0.0, 0.0, 1.0, 0.0, 0.0, 1.0, 0.0, -0.866, 0.5, -6.967e-05, -0.866, 0.5, -6.967e-05, -0.866, 0.5, -6.967e-05, -0.866, 0.5, -6.967e-05, 0.866, 0.5, -6.967e-05, 0.866, 0.5, -6.967e-05, 0.866, 0.5, -6.967e-05, 0.866, 0.5, -6.967e-05, 0.866, -0.5, 7.465e-05, 0.866, -0.5, 7.465e-05, 0.866, -0.5, 7.465e-05, 0.866, -0.5, 7.465e-05, 0.866, 0.5, -7.963e-05, 0.866, 0.5, -7.963e-05, 0.866, 0.5, -7.963e-05, 0.866, 0.5, -7.963e-05, 0.866, -0.5, 7.216e-05, 0.866, -0.5, 7.216e-05, 0.866, -0.5, 7.216e-05, 0.866, -0.5, 7.216e-05, -0.866, -0.5, 7.963e-05, -0.866, -0.5, 7.963e-05, -0.866, -0.5, 7.963e-05, -0.866, -0.5, 7.963e-05, 0.0, -1.0, 0.0, 0.0, -1.0, 0.0, 0.0, -1.0, 0.0, 0.0, -1.0, 0.0, 2.674e-08, 0.0, -1.0, 2.674e-08, 0.0, -1.0, 2.674e-08, 0.0, -1.0, 2.674e-08, 0.0, -1.0, 2.674e-08, 0.0, -1.0, 2.674e-08, 0.0, -1.0, 0.0, 1.0, 0.0, 0.0, 1.0, 0.0, 0.0, 1.0, 0.0, 0.0, 1.0, 0.0, -0.866, -0.5, 7.963e-05, -0.866, -0.5, 7.963e-05, -0.866, -0.5, 7.963e-05, -0.866, -0.5, 7.963e-05, -0.866, 0.5, 0.0, -0.866, 0.5, 0.0, -0.866, 0.5, 0.0, -0.866, 0.5, 0.0, 2.674e-08, 0.0, -1.0, 2.674e-08, 0.0, -1.0, 2.674e-08, 0.0, -1.0, 2.674e-08, 0.0, -1.0, 2.674e-08, 0.0, -1.0, 2.674e-08, 0.0, -1.0, 0.0, -1.0, 0.0, 0.0, -1.0, 0.0, 0.0, -1.0, 0.0, 0.0, -1.0, 0.0, 0.0, 1.0, 0.0, 0.0, 1.0, 0.0, 0.0, 1.0, 0.0, 0.0, 1.0, 0.0, -0.866, 0.5, -7.963e-05, -0.866, 0.5, -7.963e-05, -0.866, 0.5, -7.963e-05, -0.866, 0.5, -7.963e-05, 0.866, 0.5, -7.963e-05, 0.866, 0.5, -7.963e-05, 0.866, 0.5, -7.963e-05, 0.866, 0.5, -7.963e-05, 0.866, -0.5, 7.963e-05, 0.866, -0.5, 7.963e-05, 0.866, -0.5, 7.963e-05, 0.866, -0.5, 7.963e-05, 0.866, 0.5, -7.963e-05, 0.866, 0.5, -7.963e-05, 0.866, 0.5, -7.963e-05, 0.866, 0.5, -7.963e-05, 0.866, -0.5, 7.963e-05, 0.866, -0.5, 7.963e-05, 0.866, -0.5, 7.963e-05, 0.866, -0.5, 7.963e-05, -0.866, -0.5, 0.0001593, -0.866, -0.5, 0.0001593, -0.866, -0.5, 0.0001593, -0.866, -0.5, 0.0001593, 0.0, -1.0, 0.0, 0.0, -1.0, 0.0, 0.0, -1.0, 0.0, 0.0, -1.0, 0.0, 2.674e-08, 0.0, -1.0, 2.674e-08, 0.0, -1.0, 2.674e-08, 0.0, -1.0, 2.674e-08, 0.0, -1.0, 2.674e-08, 0.0, -1.0, 2.674e-08, 0.0, -1.0, 0.0, 1.0, 0.0, 0.0, 1.0, 0.0, 0.0, 1.0, 0.0, 0.0, 1.0, 0.0, -0.866, -0.5, 0.0, -0.866, -0.5, 0.0, -0.866, -0.5, 0.0, -0.866, -0.5, 0.0, -0.866, 0.5, 0.0, -0.866, 0.5, 0.0, -0.866, 0.5, 0.0, -0.866, 0.5, 0.0, 2.674e-08, 0.0, -1.0, 2.674e-08, 0.0, -1.0, 2.674e-08, 0.0, -1.0, 2.674e-08, 0.0, -1.0, 2.674e-08, 0.0, -1.0, 2.674e-08, 0.0, -1.0, 0.0, -1.0, 0.0, 0.0, -1.0, 0.0, 0.0, -1.0, 0.0, 0.0, -1.0, 0.0, 0.0, 1.0, 0.0, 0.0, 1.0, 0.0, 0.0, 1.0, 0.0, 0.0, 1.0, 0.0, -0.866, 0.5, -0.0001593, -0.866, 0.5, -0.0001593, -0.866, 0.5, -0.0001593, -0.866, 0.5, -0.0001593, 0.866, 0.5, 0.0, 0.866, 0.5, 0.0, 0.866, 0.5, 0.0, 0.866, 0.5, 0.0, 0.866, -0.5, 0.0, 0.866, -0.5, 0.0, 0.866, -0.5, 0.0, 0.866, -0.5, 0.0, 0.866, 0.5, -0.0001593, 0.866, 0.5, -0.0001593, 0.866, 0.5, -0.0001593, 0.866, 0.5, -0.0001593, 0.866, -0.5, 0.0001593, 0.866, -0.5, 0.0001593, 0.866, -0.5, 0.0001593, 0.866, -0.5, 0.0001593, -0.866, -0.5, 0.0001593, -0.866, -0.5, 0.0001593, -0.866, -0.5, 0.0001593, -0.866, -0.5, 0.0001593, 0.0, 1.0, 0.0, 0.0, 1.0, 0.0, 0.0, 1.0, 0.0, 0.0, 1.0, 0.0, 0.866, -0.5, 0.0, 0.866, -0.5, 0.0, 0.866, -0.5, 0.0, 0.866, -0.5, 0.0, 0.0, -1.0, 0.0, 0.0, -1.0, 0.0, 0.0, -1.0, 0.0, 0.0, -1.0, 0.0, -1.337e-08, 0.0, -1.0, -1.337e-08, 0.0, -1.0, -1.337e-08, 0.0, -1.0, -1.337e-08, 0.0, -1.0, -1.337e-08, 0.0, -1.0, -1.337e-08, 0.0, -1.0, 0.0, -1.0, 0.0, 0.0, -1.0, 0.0, 0.0, -1.0, 0.0, 0.0, -1.0, 0.0, -1.337e-08, 0.0, -1.0, -1.337e-08, 0.0, -1.0, -1.337e-08, 0.0, -1.0, -1.337e-08, 0.0, -1.0, -1.337e-08, 0.0, -1.0, -1.337e-08, 0.0, -1.0, -0.866, 0.5, 0.0, -0.866, 0.5, 0.0, -0.866, 0.5, 0.0, -0.866, 0.5, 0.0, -0.866, -0.5, 0.0, -0.866, -0.5, 0.0, -0.866, -0.5, 0.0, -0.866, -0.5, 0.0, 0.0, 1.0, 0.0, 0.0, 1.0, 0.0, 0.0, 1.0, 0.0, 0.0, 1.0, 0.0, -0.866, -0.5, 0.0, -0.866, -0.5, 0.0, -0.866, -0.5, 0.0, -0.866, -0.5, 0.0, -0.866, 0.5, 0.0, -0.866, 0.5, 0.0, -0.866, 0.5, 0.0, -0.866, 0.5, 0.0, -1.337e-08, 0.0, -1.0, -1.337e-08, 0.0, -1.0, -1.337e-08, 0.0, -1.0, -1.337e-08, 0.0, -1.0, -1.337e-08, 0.0, -1.0, -1.337e-08, 0.0, -1.0, 0.0, -1.0, 0.0, 0.0, -1.0, 0.0, 0.0, -1.0, 0.0, 0.0, -1.0, 0.0, 0.0, 1.0, 0.0, 0.0, 1.0, 0.0, 0.0, 1.0, 0.0, 0.0, 1.0, 0.0, -0.866, 0.5, -0.0001593, -0.866, 0.5, -0.0001593, -0.866, 0.5, -0.0001593, -0.866, 0.5, -0.0001593, 0.866, 0.5, 0.0, 0.866, 0.5, 0.0, 0.866, 0.5, 0.0, 0.866, 0.5, 0.0, 0.866, 0.5, 0.0, 0.866, 0.5, 0.0, 0.866, 0.5, 0.0, 0.866, 0.5, 0.0, 0.866, -0.5, 0.0, 0.866, -0.5, 0.0, 0.866, -0.5, 0.0, 0.866, -0.5, 0.0, 0.866, 0.5, -0.0001593, 0.866, 0.5, -0.0001593, 0.866, 0.5, -0.0001593, 0.866, 0.5, -0.0001593, 0.866, -0.5, 0.0001593, 0.866, -0.5, 0.0001593, 0.866, -0.5, 0.0001593, 0.866, -0.5, 0.0001593, -0.866, -0.5, 7.963e-05, -0.866, -0.5, 7.963e-05, -0.866, -0.5, 7.963e-05, -0.866, -0.5, 7.963e-05, 0.0, -1.0, 0.0, 0.0, -1.0, 0.0, 0.0, -1.0, 0.0, 0.0, -1.0, 0.0, -1.337e-08, 0.0, -1.0, -1.337e-08, 0.0, -1.0, -1.337e-08, 0.0, -1.0, -1.337e-08, 0.0, -1.0, -1.337e-08, 0.0, -1.0, -1.337e-08, 0.0, -1.0, 0.0, 1.0, 0.0, 0.0, 1.0, 0.0, 0.0, 1.0, 0.0, 0.0, 1.0, 0.0, -0.866, -0.5, 7.963e-05, -0.866, -0.5, 7.963e-05, -0.866, -0.5, 7.963e-05, -0.866, -0.5, 7.963e-05, -0.866, 0.5, -7.963e-05, -0.866, 0.5, -7.963e-05, -0.866, 0.5, -7.963e-05, -0.866, 0.5, -7.963e-05, -1.337e-08, 0.0, -1.0, -1.337e-08, 0.0, -1.0, -1.337e-08, 0.0, -1.0, -1.337e-08, 0.0, -1.0, -1.337e-08, 0.0, -1.0, -1.337e-08, 0.0, -1.0, 0.0, -1.0, 0.0, 0.0, -1.0, 0.0, 0.0, -1.0, 0.0, 0.0, -1.0, 0.0, 0.0, 1.0, 0.0, 0.0, 1.0, 0.0, 0.0, 1.0, 0.0, 0.0, 1.0, 0.0, -0.866, 0.5, -7.963e-05, -0.866, 0.5, -7.963e-05, -0.866, 0.5, -7.963e-05, -0.866, 0.5, -7.963e-05, 0.866, 0.5, -7.963e-05, 0.866, 0.5, -7.963e-05, 0.866, 0.5, -7.963e-05, 0.866, 0.5, -7.963e-05, 0.866, -0.5, 7.963e-05, 0.866, -0.5, 7.963e-05, 0.866, -0.5, 7.963e-05, 0.866, -0.5, 7.963e-05, 0.866, 0.5, -7.963e-05, 0.866, 0.5, -7.963e-05, 0.866, 0.5, -7.963e-05, 0.866, 0.5, -7.963e-05, 0.866, -0.5, 7.963e-05, 0.866, -0.5, 7.963e-05, 0.866, -0.5, 7.963e-05, 0.866, -0.5, 7.963e-05, -0.866, -0.5, 7.465e-05, -0.866, -0.5, 7.465e-05, -0.866, -0.5, 7.465e-05, -0.866, -0.5, 7.465e-05, 0.0, -1.0, 0.0, 0.0, -1.0, 0.0, 0.0, -1.0, 0.0, 0.0, -1.0, 0.0, -1.337e-08, 0.0, -1.0, -1.337e-08, 0.0, -1.0, -1.337e-08, 0.0, -1.0, -1.337e-08, 0.0, -1.0, -1.337e-08, 0.0, -1.0, -1.337e-08, 0.0, -1.0, 0.0, 1.0, 0.0, 0.0, 1.0, 0.0, 0.0, 1.0, 0.0, 0.0, 1.0, 0.0, -0.866, -0.5, 7.465e-05, -0.866, -0.5, 7.465e-05, -0.866, -0.5, 7.465e-05, -0.866, -0.5, 7.465e-05, -0.866, 0.5, -7.963e-05, -0.866, 0.5, -7.963e-05, -0.866, 0.5, -7.963e-05, -0.866, 0.5, -7.963e-05, -1.337e-08, 0.0, -1.0, -1.337e-08, 0.0, -1.0, -1.337e-08, 0.0, -1.0, -1.337e-08, 0.0, -1.0, -1.337e-08, 0.0, -1.0, -1.337e-08, 0.0, -1.0, 0.0, -1.0, 0.0, 0.0, -1.0, 0.0, 0.0, -1.0, 0.0, 0.0, -1.0, 0.0, 0.0, 1.0, 0.0, 0.0, 1.0, 0.0, 0.0, 1.0, 0.0, 0.0, 1.0, 0.0, -0.866, 0.5, -6.967e-05, -0.866, 0.5, -6.967e-05, -0.866, 0.5, -6.967e-05, -0.866, 0.5, -6.967e-05, 0.866, 0.5, -6.967e-05, 0.866, 0.5, -6.967e-05, 0.866, 0.5, -6.967e-05, 0.866, 0.5, -6.967e-05, 0.866, -0.5, 7.465e-05, 0.866, -0.5, 7.465e-05, 0.866, -0.5, 7.465e-05, 0.866, -0.5, 7.465e-05, 0.866, 0.5, -6.967e-05, 0.866, 0.5, -6.967e-05, 0.866, 0.5, -6.967e-05, 0.866, 0.5, -6.967e-05, 0.866, -0.5, 7.216e-05, 0.866, -0.5, 7.216e-05, 0.866, -0.5, 7.216e-05, 0.866, -0.5, 7.216e-05, -0.866, -0.5, 7.963e-05, -0.866, -0.5, 7.963e-05, -0.866, -0.5, 7.963e-05, -0.866, -0.5, 7.963e-05, 0.0, -1.0, 0.0, 0.0, -1.0, 0.0, 0.0, -1.0, 0.0, 0.0, -1.0, 0.0, -1.337e-08, 0.0, -1.0, -1.337e-08, 0.0, -1.0, -1.337e-08, 0.0, -1.0, -1.337e-08, 0.0, -1.0, -1.337e-08, 0.0, -1.0, -1.337e-08, 0.0, -1.0, 0.0, 1.0, 0.0, 0.0, 1.0, 0.0, 0.0, 1.0, 0.0, 0.0, 1.0, 0.0, -0.866, -0.5, 7.963e-05, -0.866, -0.5, 7.963e-05, -0.866, -0.5, 7.963e-05, -0.866, -0.5, 7.963e-05, -0.866, 0.5, -7.963e-05, -0.866, 0.5, -7.963e-05, -0.866, 0.5, -7.963e-05, -0.866, 0.5, -7.963e-05, -1.337e-08, 0.0, -1.0, -1.337e-08, 0.0, -1.0, -1.337e-08, 0.0, -1.0, -1.337e-08, 0.0, -1.0, -1.337e-08, 0.0, -1.0, -1.337e-08, 0.0, -1.0, 0.0, -1.0, 0.0, 0.0, -1.0, 0.0, 0.0, -1.0, 0.0, 0.0, -1.0, 0.0, 0.0, 1.0, 0.0, 0.0, 1.0, 0.0, 0.0, 1.0, 0.0, 0.0, 1.0, 0.0, -0.866, 0.5, 0.0, -0.866, 0.5, 0.0, -0.866, 0.5, 0.0, -0.866, 0.5, 0.0, 0.866, 0.5, -7.963e-05, 0.866, 0.5, -7.963e-05, 0.866, 0.5, -7.963e-05, 0.866, 0.5, -7.963e-05, 0.866, -0.5, 7.963e-05, 0.866, -0.5, 7.963e-05, 0.866, -0.5, 7.963e-05, 0.866, -0.5, 7.963e-05, 0.866, 0.5, -7.963e-05, 0.866, 0.5, -7.963e-05, 0.866, 0.5, -7.963e-05, 0.866, 0.5, -7.963e-05, 0.866, -0.5, 7.963e-05, 0.866, -0.5, 7.963e-05, 0.866, -0.5, 7.963e-05, 0.866, -0.5, 7.963e-05, -0.866, -0.5, 0.0001593, -0.866, -0.5, 0.0001593, -0.866, -0.5, 0.0001593, -0.866, -0.5, 0.0001593, 0.0, -1.0, 0.0, 0.0, -1.0, 0.0, 0.0, -1.0, 0.0, 0.0, -1.0, 0.0, -1.337e-08, 0.0, -1.0, -1.337e-08, 0.0, -1.0, -1.337e-08, 0.0, -1.0, -1.337e-08, 0.0, -1.0, -1.337e-08, 0.0, -1.0, -1.337e-08, 0.0, -1.0, 0.0, 1.0, 0.0, 0.0, 1.0, 0.0, 0.0, 1.0, 0.0, 0.0, 1.0, 0.0, -0.866, -0.5, 0.0, -0.866, -0.5, 0.0, -0.866, -0.5, 0.0, -0.866, -0.5, 0.0, -0.866, 0.5, 0.0, -0.866, 0.5, 0.0, -0.866, 0.5, 0.0, -0.866, 0.5, 0.0, -1.337e-08, 0.0, -1.0, -1.337e-08, 0.0, -1.0, -1.337e-08, 0.0, -1.0, -1.337e-08, 0.0, -1.0, -1.337e-08, 0.0, -1.0, -1.337e-08, 0.0, -1.0, 0.0, -1.0, 0.0, 0.0, -1.0, 0.0, 0.0, -1.0, 0.0, 0.0, -1.0, 0.0, 0.0, 1.0, 0.0, 0.0, 1.0, 0.0, 0.0, 1.0, 0.0, 0.0, 1.0, 0.0, -0.866, 0.5, -0.0001593, -0.866, 0.5, -0.0001593, -0.866, 0.5, -0.0001593, -0.866, 0.5, -0.0001593, 0.866, 0.5, 0.0, 0.866, 0.5, 0.0, 0.866, 0.5, 0.0, 0.866, 0.5, 0.0, 0.866, -0.5, 0.0, 0.866, -0.5, 0.0, 0.866, -0.5, 0.0, 0.866, -0.5, 0.0, 0.866, 0.5, -0.0001593, 0.866, 0.5, -0.0001593, 0.866, 0.5, -0.0001593, 0.866, 0.5, -0.0001593, 0.866, -0.5, 0.0001593, 0.866, -0.5, 0.0001593, 0.866, -0.5, 0.0001593, 0.866, -0.5, 0.0001593, 0.0, 0.0, 1.0, 0.0, 0.0, 1.0, 0.0, 0.0, 1.0, 0.0, 0.0, 1.0, -1.0, 0.0, 0.0, -1.0, 0.0, 0.0, -1.0, 0.0, 0.0, -1.0, 0.0, 0.0, 0.7071, 0.0, 0.7071, 0.7071, 0.0, 0.7071, 1.0, 0.0, 0.0, 1.0, 0.0, 0.0, 0.0, 0.0, 1.0, 0.0, 0.0, 1.0, 0.0, 0.0, 1.0, 0.0, 0.0, 1.0, -1.0, 0.0, 0.0, -1.0, 0.0, 0.0, -1.0, 0.0, 0.0, -1.0, 0.0, 0.0, 0.7071, 0.0, 0.7071, 0.7071, 0.0, 0.7071, 1.0, 0.0, 0.0, 1.0, 0.0, 0.0])] * 3)])

# ---- objects
ob_cube_006 = bpy.data.objects.new('Cube.006', me_cube_007)
ob_cube_005 = bpy.data.objects.new('Cube.005', me_cube_009)

# ---- transforms, parenting, visibility, modifiers, constraints
ob_cube_006.location = (1.35, -0.3009, 9.424)
ob_cube_006.scale = (-0.3017, -3.168, -0.09413)
ob_cube_006.lineart.crease_threshold = 0.0
ob_cube_005.location = (3.725e-09, -1.863e-09, 4.768e-07)
ob_cube_005.rotation_euler = (-1.629e-07, 1.558e-14, -1.571)
ob_cube_005.scale = (-0.06478, -0.06478, -5.578)
ob_cube_005.color = (0.8, 0.8, 0.8, 1.0)
ob_cube_005.lineart.crease_threshold = 0.0

# ---- collection membership
col_collection_1.objects.link(ob_cube_006)
col_collection_1.objects.link(ob_cube_005)

# ---- scene / render settings (as saved in the file)
scene.frame_start = 1; scene.frame_end = 250; scene.frame_set(1)
scene.render.engine = 'BLENDER_EEVEE_NEXT'
scene.render.resolution_percentage = 50
scene.render.dither_intensity = 0.0
scene.cycles.use_denoising = False
scene.cycles.samples = 128
scene.cycles.sampling_pattern = 'TABULATED_SOBOL'
scene.cycles.use_adaptive_sampling = False
scene.cycles.use_light_tree = False
scene.cycles.blur_glossy = 0.0
scene.cycles.sample_clamp_indirect = 0.0
scene.view_settings.view_transform = 'Standard'
bpy.context.view_layer.update()

# ---- added for rendering (the .blend has no active camera and no usable light): camera, sun
cam_auto = bpy.data.cameras.new('AutoCamera')
cam_auto.lens = 50.0
cam_auto.sensor_width = 36.0
cam_auto.clip_end = 1000.0
ob_auto_camera = bpy.data.objects.new('AutoCamera', cam_auto)
scene.collection.objects.link(ob_auto_camera)
ob_auto_camera.location = (12.3682, -15.1993, 15.5331)
ob_auto_camera.rotation_euler = (1.09748, -7.21219e-08, 0.694738)
scene.camera = ob_auto_camera
light_auto_sun = bpy.data.lights.new('AutoSun', 'SUN')
light_auto_sun.energy = 3.0
light_auto_sun.angle = 0.0523599
ob_auto_sun = bpy.data.objects.new('AutoSun', light_auto_sun)
scene.collection.objects.link(ob_auto_sun)
ob_auto_sun.rotation_euler = (0.872665, 0.174533, 0.523599)
bpy.context.view_layer.update()
